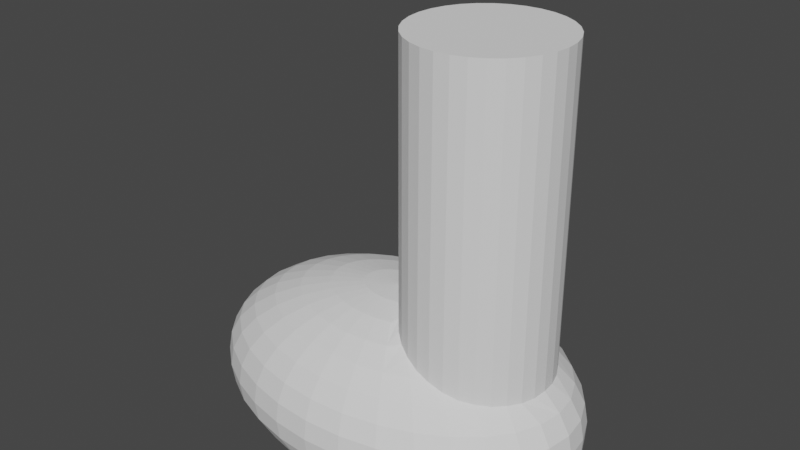 # Source: Legs.blend  (saved by Blender 3.4.6; exported with 4.5.12 LTS)
import bpy
from mathutils import Matrix  # noqa: F401  (used for matrix-valued properties, if any)

bpy.ops.wm.read_factory_settings(use_empty=True)
scene = bpy.context.scene
scene.name = 'Scene'

# ---- collections
col_collection = bpy.data.collections.new('Collection'); scene.collection.children.link(col_collection)

# ---- world
world_world = bpy.data.worlds.new('World'); scene.world = world_world
world_world.use_nodes = True; world_world.node_tree.nodes.clear()
_N = world_world.node_tree.nodes; _L = world_world.node_tree.links
n0 = _N.new('ShaderNodeOutputWorld'); n0.name = 'World Output'; n0.location = (300, 300)
n1 = _N.new('ShaderNodeBackground'); n1.name = 'Background'; n1.location = (10, 300)
n1.inputs[0].default_value = (0.05088, 0.05088, 0.05088, 1.0)
_L.new(n1.outputs[0], n0.inputs[0])
n0.is_active_output = True
world_world.color = (0.05088, 0.05088, 0.05088)
world_world.use_sun_shadow = False
world_world.sun_shadow_jitter_overblur = 0.0

# ---- meshes
me_sphere = bpy.data.meshes.new('Sphere')
me_sphere.from_pydata([(0.468, 0.5332, 2.66), (-2.623e-06, 0.5488, 1.245), (-2.623e-06, 0.8213, 0.9623), (-2.623e-06, 0.9688, 0.5924), (0.5397, 0.523, 2.66), (-2.623e-06, 0.9877, 0.3923), (-2.623e-06, 0.9688, 0.1921), (0.6087, 0.4926, 2.66), (0.05091, 0.8213, 0.002888), (0.6722, 0.4433, 2.66), (0.03787, 0.189, 1.398), (0.07428, 0.3707, 1.34), (0.7279, 0.377, 2.66), (0.1078, 0.5382, 1.245), (0.1373, 0.685, 1.118), (0.7736, 0.2962, 2.66), (0.1614, 0.8055, 0.9623), (0.1793, 0.895, 0.7849), (0.1904, 0.9502, 0.5924), (0.8076, 0.204, 2.66), (0.1941, 0.9688, 0.3923), (0.2049, 0.9502, 0.1921), (0.8285, 0.104, 2.66), (0.2303, 0.895, -0.0003137), (0.2123, 0.8055, 0.002888), (0.8356, 0.0, 2.66), (0.1882, 0.685, -0.0008982), (0.1588, 0.5382, 0.001526), (0.8285, -0.104, 2.66), (0.1252, 0.3707, 0.0006167), (0.08879, 0.189, 1.801e-05), (0.8076, -0.204, 2.66), (0.07428, 0.178, 1.398), (0.7736, -0.2962, 2.66), (0.1457, 0.3492, 1.34), (0.2116, 0.507, 1.245), (0.7279, -0.377, 2.66), (0.2693, 0.6453, 1.118), (0.3166, 0.7588, 0.9623), (0.3518, 0.8431, 0.7849), (0.6722, -0.4433, 2.66), (0.3735, 0.895, 0.5924), (0.6087, -0.4926, 2.66), (0.3808, 0.9126, 0.3923), (0.388, 0.895, 0.1921), (0.5397, -0.523, 2.66), (0.4027, 0.8431, -0.0003137), (0.3675, 0.7588, 0.002888), (0.3202, 0.6453, -0.0008982), (0.468, -0.5332, 2.66), (0.2625, 0.507, 0.001526), (0.3963, -0.523, 2.66), (0.1966, 0.3492, 0.0006167), (0.1252, 0.178, 1.801e-05), (0.3274, -0.4926, 2.66), (0.1078, 0.1602, 1.398), (0.2638, -0.4433, 2.66), (0.3909, 0.5807, 1.118), (0.4596, 0.6829, 0.9623), (0.2081, -0.377, 2.66), (0.5107, 0.7588, 0.7849), (0.1624, -0.2962, 2.66), (0.5422, 0.8055, 0.5924), (0.5528, 0.8213, 0.3923), (0.1284, -0.204, 2.66), (0.5567, 0.8055, 0.1921), (0.5616, 0.7588, -0.0003137), (0.1075, -0.104, 2.66), (0.5106, 0.6829, 0.002888), (0.4418, 0.5807, -0.0008982), (0.358, 0.4563, 0.001526), (0.1005, 0.0, 2.66), (0.2625, 0.3143, 0.0006167), (0.1075, 0.104, 2.66), (0.1588, 0.1602, 1.801e-05), (0.1284, 0.204, 2.66), (0.1624, 0.2962, 2.66), (0.585, 0.5807, 0.9623), (0.65, 0.6453, 0.7849), (0.2081, 0.377, 2.66), (0.6901, 0.685, 0.5924), (0.7036, 0.6984, 0.3923), (0.2638, 0.4433, 2.66), (0.7046, 0.685, 0.1921), (0.701, 0.6453, -0.0003137), (0.3274, 0.4926, 2.66), (0.6359, 0.5807, 0.002888), (0.5484, 0.4939, -0.0008982), (0.3963, 0.523, 2.66), (0.4418, 0.388, 0.001526), (0.3202, 0.2673, 0.0006167), (0.1882, 0.1363, 1.801e-05), (0.6879, 0.4563, 0.9623), (0.7644, 0.507, 0.7849), (0.8114, 0.5382, 0.5924), (0.8273, 0.5488, 0.3923), (0.826, 0.5382, 0.1921), (0.8153, 0.507, -0.0003137), (0.7388, 0.4563, 0.002888), (0.6359, 0.388, -0.0008982), (0.5106, 0.3049, 0.001526), (0.3675, 0.21, 0.0006167), (0.2123, 0.1071, 1.801e-05), (-2.623e-06, -5.728e-08, 1.418), (0.7279, 0.377, 0.9652), (0.8493, 0.3492, 0.7849), (0.9016, 0.3707, 0.5924), (0.9193, 0.378, 0.3923), (0.9162, 0.3707, 0.1921), (0.9002, 0.3492, -0.0003137), (0.8153, 0.3143, 0.002888), (0.701, 0.2673, -0.0008982), (0.5616, 0.21, 0.001526), (0.4027, 0.1447, 0.0006167), (0.2303, 0.07374, 1.801e-05), (0.9016, 0.178, 0.7849), (0.9572, 0.189, 0.5924), (0.9759, 0.1927, 0.3923), (0.9717, 0.189, 0.1921), (0.9525, 0.178, -0.0003137), (0.8624, 0.1602, 0.002888), (0.741, 0.1363, -0.0008982), (0.5931, 0.1071, 0.001526), (0.4244, 0.07374, 0.0006167), (0.2413, 0.03759, 1.801e-05), (0.9193, -1.932e-08, 0.7849), (0.9759, -1.332e-07, 0.5924), (0.995, -2.091e-07, 0.3923), (0.9905, -1.332e-07, 0.1921), (0.9702, -1.932e-08, -0.0003137), (0.8783, -1.332e-07, 0.002888), (0.7545, -5.728e-08, -0.0008982), (0.6037, -9.523e-08, 0.001526), (0.4317, -9.523e-08, 0.0006167), (0.245, -5.728e-08, 1.801e-05), (0.9016, -0.178, 0.7849), (0.9572, -0.189, 0.5924), (0.9759, -0.1927, 0.3923), (0.9717, -0.189, 0.1921), (0.9525, -0.178, -0.0003137), (0.8624, -0.1602, 0.002888), (0.741, -0.1363, -0.0008982), (0.5931, -0.1071, 0.001526), (0.4244, -0.07374, 0.0006167), (0.2413, -0.03759, 1.801e-05), (0.7279, -0.377, 0.9652), (0.8493, -0.3492, 0.7849), (0.9016, -0.3707, 0.5924), (0.9193, -0.378, 0.3923), (0.9162, -0.3707, 0.1921), (0.9002, -0.3492, -0.0003137), (0.8153, -0.3143, 0.002888), (0.701, -0.2673, -0.0008982), (0.5616, -0.21, 0.001526), (0.4027, -0.1447, 0.0006167), (0.2303, -0.07374, 1.801e-05), (0.6879, -0.4563, 0.9623), (0.7644, -0.507, 0.7849), (0.8114, -0.5382, 0.5924), (0.8273, -0.5488, 0.3923), (0.826, -0.5382, 0.1921), (0.8153, -0.507, -0.0003137), (0.7388, -0.4563, 0.002888), (0.6359, -0.388, -0.0008982), (0.5106, -0.3049, 0.001526), (0.3675, -0.21, 0.0006167), (0.2123, -0.1071, 1.801e-05), (0.585, -0.5807, 0.9623), (0.65, -0.6453, 0.7849), (0.6901, -0.685, 0.5924), (0.7036, -0.6984, 0.3923), (0.7046, -0.685, 0.1921), (0.701, -0.6453, -0.0003137), (0.6359, -0.5807, 0.002888), (0.5484, -0.4939, -0.0008982), (0.4418, -0.388, 0.001526), (0.3202, -0.2673, 0.0006167), (0.1882, -0.1363, 1.801e-05), (0.1078, -0.1602, 1.398), (0.3909, -0.5807, 1.118), (0.4596, -0.6829, 0.9623), (0.5107, -0.7588, 0.7849), (0.5422, -0.8055, 0.5924), (0.5528, -0.8213, 0.3923), (0.5567, -0.8055, 0.1921), (0.5616, -0.7588, -0.0003137), (0.5106, -0.6829, 0.002888), (0.4418, -0.5807, -0.0008982), (0.358, -0.4563, 0.001526), (0.2625, -0.3143, 0.0006167), (0.1588, -0.1602, 1.801e-05), (0.07428, -0.178, 1.398), (0.1457, -0.3492, 1.34), (0.2116, -0.507, 1.245), (0.2693, -0.6453, 1.118), (0.3166, -0.7588, 0.9623), (0.3518, -0.8431, 0.7849), (0.3735, -0.895, 0.5924), (0.3808, -0.9126, 0.3923), (0.388, -0.895, 0.1921), (0.4027, -0.8431, -0.0003137), (0.3675, -0.7588, 0.002888), (0.3202, -0.6453, -0.0008982), (0.2625, -0.507, 0.001526), (0.1966, -0.3492, 0.0006167), (0.1252, -0.178, 1.801e-05), (0.03787, -0.189, 1.398), (0.07428, -0.3707, 1.34), (0.1078, -0.5382, 1.245), (0.1373, -0.685, 1.118), (0.1614, -0.8055, 0.9623), (0.1793, -0.895, 0.7849), (0.1904, -0.9502, 0.5924), (0.1941, -0.9688, 0.3923), (0.2049, -0.9502, 0.1921), (0.2303, -0.895, -0.0003137), (0.2123, -0.8055, 0.002888), (0.1882, -0.685, -0.0008982), (0.1588, -0.5382, 0.001526), (0.1252, -0.3707, 0.0006167), (0.08879, -0.189, 1.801e-05), (-2.623e-06, -0.1927, 1.398), (-2.623e-06, -0.378, 1.34), (-2.623e-06, -0.5488, 1.245), (-2.623e-06, -0.6984, 1.118), (-2.623e-06, -0.8213, 0.9623), (-2.623e-06, -0.9126, 0.7849), (-2.623e-06, -0.9688, 0.5924), (-2.861e-06, -0.9877, 0.3923), (-2.623e-06, -0.9688, 0.1921), (0.05091, -0.9126, -0.0003137), (0.05091, -0.8213, 0.002888), (0.05091, -0.6984, -0.0008982), (0.05091, -0.5488, 0.001526), (0.05091, -0.378, 0.0006167), (0.05091, -0.1927, 1.801e-05), (-0.03787, -0.189, 1.398), (-0.07429, -0.3707, 1.34), (-0.1079, -0.5382, 1.245), (-0.1373, -0.685, 1.118), (-0.1614, -0.8055, 0.9623), (-0.1793, -0.895, 0.7849), (-0.1904, -0.9502, 0.5924), (-0.1941, -0.9688, 0.3923), (-0.1904, -0.9502, 0.1921), (-0.1284, -0.895, -0.0003137), (-0.1105, -0.8055, 0.002888), (-0.08635, -0.685, -0.0008982), (-0.05693, -0.5382, 0.001526), (-0.02337, -0.3707, 0.0006167), (0.01304, -0.189, 1.801e-05), (-0.07429, -0.178, 1.398), (-0.1457, -0.3492, 1.34), (-0.2116, -0.507, 1.245), (-0.2693, -0.6453, 1.118), (-0.3166, -0.7588, 0.9623), (-0.3518, -0.8431, 0.7849), (-0.3735, -0.895, 0.5924), (-0.3808, -0.9126, 0.3923), (-0.3735, -0.895, 0.1921), (-0.3009, -0.8431, -0.0003137), (-0.2657, -0.7588, 0.002888), (-0.2183, -0.6453, -0.0008982), (-0.1606, -0.507, 0.001526), (-0.09481, -0.3492, 0.0006167), (-0.02337, -0.178, 1.801e-05), (-0.1079, -0.1602, 1.398), (-0.2116, -0.3143, 1.34), (-0.3071, -0.4563, 1.245), (-0.3909, -0.5807, 1.118), (-0.4597, -0.6829, 0.9623), (-0.5107, -0.7588, 0.7849), (-0.5422, -0.8055, 0.5924), (-0.5528, -0.8213, 0.3923), (-0.5422, -0.8055, 0.1921), (-0.4598, -0.7588, -0.0003137), (-0.4087, -0.6829, 0.002888), (-0.34, -0.5807, -0.0008982), (-0.2562, -0.4563, 0.001526), (-0.1606, -0.3143, 0.0006167), (-0.05693, -0.1602, 1.801e-05), (-0.1373, -0.1363, 1.398), (-0.2693, -0.2673, 1.34), (-0.3909, -0.388, 1.245), (-0.4975, -0.4939, 1.118), (-0.585, -0.5807, 0.9623), (-0.65, -0.6453, 0.7849), (-0.6901, -0.685, 0.5924), (-0.7036, -0.6984, 0.3923), (-0.6901, -0.685, 0.1921), (-0.5991, -0.6453, -0.0003137), (-0.5341, -0.5807, 0.002888), (-0.4466, -0.4939, -0.0008982), (-0.34, -0.388, 0.001526), (-0.2183, -0.2673, 0.0006167), (-0.08635, -0.1363, 1.801e-05), (0.05091, -5.728e-08, 0.001974), (-0.1614, -0.1071, 1.398), (-0.3166, -0.21, 1.34), (-0.4597, -0.3049, 1.245), (-0.585, -0.388, 1.118), (-0.6879, -0.4563, 0.9623), (-0.7644, -0.507, 0.7849), (-0.8115, -0.5382, 0.5924), (-0.8273, -0.5488, 0.3923), (-0.8115, -0.5382, 0.1921), (-0.7135, -0.507, -0.0003137), (-0.637, -0.4563, 0.002888), (-0.5341, -0.388, -0.0008982), (-0.4087, -0.3049, 0.001526), (-0.2657, -0.21, 0.0006167), (-0.1105, -0.1071, 1.801e-05), (-0.1793, -0.07374, 1.398), (-0.3518, -0.1447, 1.34), (-0.5107, -0.21, 1.245), (-0.65, -0.2673, 1.118), (-0.7644, -0.3143, 0.9623), (-0.8493, -0.3492, 0.7849), (-0.9016, -0.3707, 0.5924), (-0.9193, -0.378, 0.3923), (-0.9016, -0.3707, 0.1921), (-0.7984, -0.3492, -0.0003137), (-0.7135, -0.3143, 0.002888), (-0.5991, -0.2673, -0.0008982), (-0.4598, -0.21, 0.001526), (-0.3009, -0.1447, 0.0006167), (-0.1284, -0.07374, 1.801e-05), (-0.1904, -0.03759, 1.398), (-0.3735, -0.07374, 1.34), (-0.5422, -0.1071, 1.245), (-0.6901, -0.1363, 1.118), (-0.8114, -0.1602, 0.9623), (-0.9016, -0.178, 0.7849), (-0.9572, -0.189, 0.5924), (-0.9759, -0.1927, 0.3923), (-0.9572, -0.189, 0.1921), (-0.8507, -0.178, -0.0003137), (-0.7605, -0.1602, 0.002888), (-0.6392, -0.1363, -0.0008982), (-0.4913, -0.1071, 0.001526), (-0.3226, -0.07374, 0.0006167), (-0.1395, -0.03759, 1.801e-05), (-0.1941, -5.728e-08, 1.398), (-0.3808, -1.932e-08, 1.34), (-0.5528, 9.459e-08, 1.245), (-0.7036, -1.932e-08, 1.118), (-0.8273, 9.459e-08, 0.9623), (-0.9193, -5.728e-08, 0.7849), (-0.9759, 2.085e-07, 0.5924), (-0.995, 3.983e-07, 0.3923), (-0.9759, 2.085e-07, 0.1921), (-0.8684, -5.728e-08, -0.0003137), (-0.7764, 9.459e-08, 0.002888), (-0.6527, -1.932e-08, -0.0008982), (-0.5019, 9.459e-08, 0.001526), (-0.3299, -1.932e-08, 0.0006167), (-0.1432, -5.728e-08, 1.801e-05), (-0.1904, 0.03759, 1.398), (-0.3735, 0.07374, 1.34), (-0.5422, 0.1071, 1.245), (-0.6901, 0.1363, 1.118), (-0.8114, 0.1602, 0.9623), (-0.9016, 0.178, 0.7849), (-0.9572, 0.189, 0.5924), (-0.9759, 0.1927, 0.3923), (-0.9572, 0.189, 0.1921), (-0.8507, 0.178, -0.0003137), (-0.7605, 0.1602, 0.002888), (-0.6392, 0.1363, -0.0008982), (-0.4913, 0.1071, 0.001526), (-0.3226, 0.07374, 0.0006167), (-0.1395, 0.03759, 1.801e-05), (-0.1793, 0.07374, 1.398), (-0.3518, 0.1447, 1.34), (-0.5107, 0.21, 1.245), (-0.65, 0.2673, 1.118), (-0.7644, 0.3143, 0.9623), (-0.8493, 0.3492, 0.7849), (-0.9016, 0.3707, 0.5924), (-0.9193, 0.378, 0.3923), (-0.9016, 0.3707, 0.1921), (-0.7984, 0.3492, -0.0003137), (-0.7135, 0.3143, 0.002888), (-0.5991, 0.2673, -0.0008982), (-0.4598, 0.21, 0.001526), (-0.3009, 0.1447, 0.0006167), (-0.1284, 0.07374, 1.801e-05), (-0.1614, 0.1071, 1.398), (-0.3166, 0.21, 1.34), (-0.4597, 0.3049, 1.245), (-0.585, 0.388, 1.118), (-0.6879, 0.4563, 0.9623), (-0.7644, 0.507, 0.7849), (-0.8114, 0.5382, 0.5924), (-0.8273, 0.5488, 0.3923), (-0.8114, 0.5382, 0.1921), (-0.7135, 0.507, -0.0003137), (-0.637, 0.4563, 0.002888), (-0.5341, 0.388, -0.0008982), (-0.4087, 0.3049, 0.001526), (-0.2657, 0.21, 0.0006167), (-0.1105, 0.1071, 1.801e-05), (-0.1373, 0.1363, 1.398), (-0.2693, 0.2673, 1.34), (-0.3909, 0.388, 1.245), (-0.4975, 0.4939, 1.118), (-0.585, 0.5807, 0.9623), (-0.65, 0.6453, 0.7849), (-0.6901, 0.685, 0.5924), (-0.7036, 0.6984, 0.3923), (-0.6901, 0.685, 0.1921), (-0.5991, 0.6453, -0.0003137), (-0.5341, 0.5807, 0.002888), (-0.4466, 0.4939, -0.0008982), (-0.34, 0.388, 0.001526), (-0.2183, 0.2673, 0.0006167), (-0.08635, 0.1363, 1.801e-05), (-0.1079, 0.1602, 1.398), (-0.2116, 0.3143, 1.34), (-0.3071, 0.4563, 1.245), (-0.3909, 0.5807, 1.118), (-0.4597, 0.6829, 0.9623), (-0.5107, 0.7588, 0.7849), (-0.5422, 0.8055, 0.5924), (-0.5528, 0.8213, 0.3923), (-0.5422, 0.8055, 0.1921), (-0.4598, 0.7588, -0.0003137), (-0.4087, 0.6829, 0.002888), (-0.34, 0.5807, -0.0008982), (-0.2562, 0.4563, 0.001526), (-0.1606, 0.3143, 0.0006167), (-0.05693, 0.1602, 1.801e-05), (-0.07429, 0.178, 1.398), (-0.1457, 0.3492, 1.34), (-0.2116, 0.507, 1.245), (-0.2693, 0.6453, 1.118), (-0.3166, 0.7588, 0.9623), (-0.3518, 0.8431, 0.7849), (-0.3735, 0.895, 0.5924), (-0.3808, 0.9126, 0.3923), (-0.3735, 0.895, 0.1921), (-0.3009, 0.8431, -0.0003137), (-0.2657, 0.7588, 0.002888), (-0.2183, 0.6453, -0.0008982), (-0.1606, 0.507, 0.001526), (-0.09481, 0.3492, 0.0006167), (-0.02337, 0.178, 1.801e-05), (-0.03787, 0.189, 1.398), (-0.07429, 0.3707, 1.34), (-0.1079, 0.5382, 1.245), (-0.1373, 0.685, 1.118), (-0.1614, 0.8055, 0.9623), (-0.1793, 0.895, 0.7849), (-0.1904, 0.9502, 0.5924), (-0.1941, 0.9688, 0.3923), (-0.1904, 0.9502, 0.1921), (-0.1284, 0.895, -0.0003137), (-0.1105, 0.8055, 0.002888), (-0.08635, 0.685, -0.0008982), (-0.05693, 0.5382, 0.001526), (-0.02337, 0.3707, 0.0006167), (0.01304, 0.189, 1.801e-05), (-2.623e-06, 0.1927, 1.398), (-2.623e-06, 0.378, 1.34), (-2.384e-06, 0.6984, 1.118), (-2.623e-06, 0.9126, 0.7849), (0.05091, 0.9126, -0.0003137), (0.05091, 0.6984, -0.0008982), (0.05091, 0.5488, 0.001526), (0.05091, 0.378, 0.0006167), (0.05091, 0.1927, 1.801e-05), (0.1284, 0.204, 1.383), (0.1624, 0.2962, 1.352), (0.2081, 0.377, 1.31), (0.2638, 0.4433, 1.263), (0.3334, 0.4952, 1.205), (0.1075, 0.104, 1.403), (0.468, 0.5332, 1.103), (0.3963, 0.523, 1.153), (0.5397, 0.523, 1.053), (0.6722, 0.4433, 0.9875), (0.6087, 0.4926, 1.01), (0.1005, -5.728e-08, 1.408), (0.8076, 0.204, 0.9445), (0.7736, 0.2962, 0.9553), (0.1005, 0.0, 1.408), (0.8285, 0.104, 0.9401), (0.8356, 0.0, 0.9464), (0.8356, -1.23e-07, 0.9464), (0.8285, -0.104, 0.9401), (0.8076, -0.204, 0.9445), (0.7736, -0.2962, 0.9553), (0.6722, -0.4433, 0.9875), (0.1075, -0.104, 1.403), (0.5397, -0.523, 1.053), (0.6087, -0.4926, 1.01), (0.468, -0.5332, 1.103), (0.1284, -0.204, 1.383), (0.3274, -0.4926, 1.21), (0.3963, -0.523, 1.153), (0.1624, -0.2962, 1.352), (0.2081, -0.377, 1.31), (0.2638, -0.4433, 1.263), (0.468, 0.5332, 4.089), (0.5397, 0.523, 4.089), (0.1284, -0.204, 4.089), (0.1075, -0.104, 4.089), (0.3963, 0.523, 4.089), (0.3274, -0.4926, 4.089), (0.2638, -0.4433, 4.089), (0.7736, -0.2962, 4.089), (0.7279, -0.377, 4.089), (0.468, -0.5332, 4.089), (0.3963, -0.523, 4.089), (0.2638, 0.4433, 4.089), (0.3274, 0.4926, 4.089), (0.8076, 0.204, 4.089), (0.8285, 0.104, 4.089), (0.1005, 0.0, 4.089), (0.6087, 0.4926, 4.089), (0.6722, -0.4433, 4.089), (0.6722, 0.4433, 4.089), (0.1075, 0.104, 4.089), (0.2081, -0.377, 4.089), (0.7279, 0.377, 4.089), (0.8356, 0.0, 4.089), (0.8285, -0.104, 4.089), (0.1284, 0.204, 4.089), (0.6087, -0.4926, 4.089), (0.5397, -0.523, 4.089), (0.1624, -0.2962, 4.089), (0.1624, 0.2962, 4.089), (0.8076, -0.204, 4.089), (0.2081, 0.377, 4.089), (0.7736, 0.2962, 4.089)], [], [(469, 468, 27, 29), (3, 465, 17, 18), (470, 469, 29, 30), (5, 3, 18, 20), (462, 103, 10), (296, 470, 30), (6, 5, 20, 21), (463, 462, 10, 11), (466, 6, 21, 23), (1, 463, 11, 13), (8, 466, 23, 24), (464, 1, 13, 14), (467, 8, 24, 26), (2, 464, 14, 16), (468, 467, 26, 27), (465, 2, 16, 17), (16, 14, 37, 38), (27, 26, 48, 50), (17, 16, 38, 39), (29, 27, 50, 52), (18, 17, 39, 41), (30, 29, 52, 53), (20, 18, 41, 43), (10, 103, 32), (296, 30, 53), (21, 20, 43, 44), (11, 10, 32, 34), (23, 21, 44, 46), (13, 11, 34, 35), (24, 23, 46, 47), (14, 13, 35, 37), (26, 24, 47, 48), (44, 43, 63, 65), (472, 34, 32, 471), (46, 44, 65, 66), (474, 35, 473), (47, 46, 66, 68), (475, 37, 35, 474), (48, 47, 68, 69), (38, 37, 57, 58), (50, 48, 69, 70), (39, 38, 58, 60), (52, 50, 70, 72), (41, 39, 60, 62), (53, 52, 72, 74), (43, 41, 62, 63), (32, 103, 55), (296, 53, 74), (70, 69, 87, 89), (60, 58, 77, 78), (72, 70, 89, 90), (62, 60, 78, 80), (74, 72, 90, 91), (63, 62, 80, 81), (476, 55, 103), (296, 74, 91), (65, 63, 81, 83), (55, 476, 471), (66, 65, 83, 84), (68, 66, 84, 86), (477, 57, 475, 478), (69, 68, 86, 87), (479, 77, 58, 477), (84, 83, 96, 97), (86, 84, 97, 98), (87, 86, 98, 99), (480, 92, 77, 481), (89, 87, 99, 100), (78, 77, 92, 93), (90, 89, 100, 101), (80, 78, 93, 94), (91, 90, 101, 102), (81, 80, 94, 95), (491, 146, 135, 490), (296, 91, 102), (83, 81, 95, 96), (101, 100, 112, 113), (94, 93, 105, 106), (102, 101, 113, 114), (95, 94, 106, 107), (103, 482, 476), (296, 102, 114), (96, 95, 107, 108), (97, 96, 108, 109), (98, 97, 109, 110), (99, 98, 110, 111), (501, 193, 502), (100, 99, 111, 112), (93, 92, 104, 105), (110, 109, 119, 120), (111, 110, 120, 121), (497, 191, 192, 500), (112, 111, 121, 122), (115, 105, 484, 483), (113, 112, 122, 123), (106, 105, 115, 116), (114, 113, 123, 124), (107, 106, 116, 117), (495, 167, 156, 492), (296, 114, 124), (108, 107, 117, 118), (109, 108, 118, 119), (116, 115, 125, 126), (124, 123, 133, 134), (117, 116, 126, 127), (486, 125, 115, 483), (296, 124, 134), (118, 117, 127, 128), (119, 118, 128, 129), (120, 119, 129, 130), (121, 120, 130, 131), (122, 121, 131, 132), (488, 125, 486, 487), (123, 122, 132, 133), (130, 129, 139, 140), (131, 130, 140, 141), (132, 131, 141, 142), (490, 135, 125, 489), (133, 132, 142, 143), (126, 125, 135, 136), (134, 133, 143, 144), (127, 126, 136, 137), (498, 194, 179), (296, 134, 144), (128, 127, 137, 138), (129, 128, 138, 139), (144, 143, 154, 155), (137, 136, 147, 148), (104, 92, 480), (296, 144, 155), (138, 137, 148, 149), (139, 138, 149, 150), (140, 139, 150, 151), (141, 140, 151, 152), (142, 141, 152, 153), (145, 146, 491), (143, 142, 153, 154), (136, 135, 146, 147), (152, 151, 162, 163), (492, 156, 145), (153, 152, 163, 164), (146, 145, 156, 157), (154, 153, 164, 165), (147, 146, 157, 158), (155, 154, 165, 166), (148, 147, 158, 159), (482, 103, 493), (296, 155, 166), (149, 148, 159, 160), (150, 149, 160, 161), (151, 150, 161, 162), (159, 158, 169, 170), (484, 105, 104), (296, 166, 177), (160, 159, 170, 171), (161, 160, 171, 172), (162, 161, 172, 173), (163, 162, 173, 174), (494, 167, 495), (164, 163, 174, 175), (157, 156, 167, 168), (165, 164, 175, 176), (158, 157, 168, 169), (166, 165, 176, 177), (174, 173, 186, 187), (496, 180, 167, 494), (175, 174, 187, 188), (168, 167, 180, 181), (176, 175, 188, 189), (169, 168, 181, 182), (177, 176, 189, 190), (170, 169, 182, 183), (103, 178, 493), (296, 177, 190), (171, 170, 183, 184), (493, 178, 497), (172, 171, 184, 185), (173, 172, 185, 186), (498, 179, 496, 499), (296, 190, 205), (184, 183, 198, 199), (178, 191, 497), (185, 184, 199, 200), (500, 192, 193, 501), (186, 185, 200, 201), (502, 193, 194, 498), (187, 186, 201, 202), (180, 179, 194, 195), (188, 187, 202, 203), (181, 180, 195, 196), (189, 188, 203, 204), (182, 181, 196, 197), (190, 189, 204, 205), (183, 182, 197, 198), (103, 191, 178), (203, 202, 217, 218), (196, 195, 210, 211), (204, 203, 218, 219), (197, 196, 211, 212), (205, 204, 219, 220), (198, 197, 212, 213), (191, 103, 206), (296, 205, 220), (199, 198, 213, 214), (192, 191, 206, 207), (200, 199, 214, 215), (193, 192, 207, 208), (201, 200, 215, 216), (194, 193, 208, 209), (202, 201, 216, 217), (195, 194, 209, 210), (207, 206, 221, 222), (215, 214, 229, 230), (208, 207, 222, 223), (216, 215, 230, 231), (209, 208, 223, 224), (217, 216, 231, 232), (210, 209, 224, 225), (218, 217, 232, 233), (211, 210, 225, 226), (219, 218, 233, 234), (212, 211, 226, 227), (220, 219, 234, 235), (213, 212, 227, 228), (206, 103, 221), (296, 220, 235), (214, 213, 228, 229), (226, 225, 240, 241), (234, 233, 248, 249), (227, 226, 241, 242), (235, 234, 249, 250), (228, 227, 242, 243), (221, 103, 236), (296, 235, 250), (229, 228, 243, 244), (222, 221, 236, 237), (230, 229, 244, 245), (223, 222, 237, 238), (231, 230, 245, 246), (224, 223, 238, 239), (232, 231, 246, 247), (225, 224, 239, 240), (233, 232, 247, 248), (245, 244, 259, 260), (238, 237, 252, 253), (246, 245, 260, 261), (239, 238, 253, 254), (247, 246, 261, 262), (240, 239, 254, 255), (248, 247, 262, 263), (241, 240, 255, 256), (249, 248, 263, 264), (242, 241, 256, 257), (250, 249, 264, 265), (243, 242, 257, 258), (236, 103, 251), (296, 250, 265), (244, 243, 258, 259), (237, 236, 251, 252), (264, 263, 278, 279), (257, 256, 271, 272), (265, 264, 279, 280), (258, 257, 272, 273), (251, 103, 266), (296, 265, 280), (259, 258, 273, 274), (252, 251, 266, 267), (260, 259, 274, 275), (253, 252, 267, 268), (261, 260, 275, 276), (254, 253, 268, 269), (262, 261, 276, 277), (255, 254, 269, 270), (263, 262, 277, 278), (256, 255, 270, 271), (268, 267, 282, 283), (276, 275, 290, 291), (269, 268, 283, 284), (277, 276, 291, 292), (270, 269, 284, 285), (278, 277, 292, 293), (271, 270, 285, 286), (279, 278, 293, 294), (272, 271, 286, 287), (280, 279, 294, 295), (273, 272, 287, 288), (266, 103, 281), (296, 280, 295), (274, 273, 288, 289), (267, 266, 281, 282), (275, 274, 289, 290), (286, 285, 301, 302), (294, 293, 309, 310), (287, 286, 302, 303), (295, 294, 310, 311), (288, 287, 303, 304), (281, 103, 297), (296, 295, 311), (289, 288, 304, 305), (282, 281, 297, 298), (290, 289, 305, 306), (283, 282, 298, 299), (291, 290, 306, 307), (284, 283, 299, 300), (292, 291, 307, 308), (285, 284, 300, 301), (293, 292, 308, 309), (306, 305, 320, 321), (299, 298, 313, 314), (307, 306, 321, 322), (300, 299, 314, 315), (308, 307, 322, 323), (301, 300, 315, 316), (309, 308, 323, 324), (302, 301, 316, 317), (310, 309, 324, 325), (303, 302, 317, 318), (311, 310, 325, 326), (304, 303, 318, 319), (297, 103, 312), (296, 311, 326), (305, 304, 319, 320), (298, 297, 312, 313), (325, 324, 339, 340), (318, 317, 332, 333), (326, 325, 340, 341), (319, 318, 333, 334), (312, 103, 327), (296, 326, 341), (320, 319, 334, 335), (313, 312, 327, 328), (321, 320, 335, 336), (314, 313, 328, 329), (322, 321, 336, 337), (315, 314, 329, 330), (323, 322, 337, 338), (316, 315, 330, 331), (324, 323, 338, 339), (317, 316, 331, 332), (329, 328, 343, 344), (337, 336, 351, 352), (330, 329, 344, 345), (338, 337, 352, 353), (331, 330, 345, 346), (339, 338, 353, 354), (332, 331, 346, 347), (340, 339, 354, 355), (333, 332, 347, 348), (341, 340, 355, 356), (334, 333, 348, 349), (327, 103, 342), (296, 341, 356), (335, 334, 349, 350), (328, 327, 342, 343), (336, 335, 350, 351), (348, 347, 362, 363), (356, 355, 370, 371), (349, 348, 363, 364), (342, 103, 357), (296, 356, 371), (350, 349, 364, 365), (343, 342, 357, 358), (351, 350, 365, 366), (344, 343, 358, 359), (352, 351, 366, 367), (345, 344, 359, 360), (353, 352, 367, 368), (346, 345, 360, 361), (354, 353, 368, 369), (347, 346, 361, 362), (355, 354, 369, 370), (367, 366, 381, 382), (360, 359, 374, 375), (368, 367, 382, 383), (361, 360, 375, 376), (369, 368, 383, 384), (362, 361, 376, 377), (370, 369, 384, 385), (363, 362, 377, 378), (371, 370, 385, 386), (364, 363, 378, 379), (357, 103, 372), (296, 371, 386), (365, 364, 379, 380), (358, 357, 372, 373), (366, 365, 380, 381), (359, 358, 373, 374), (386, 385, 400, 401), (379, 378, 393, 394), (372, 103, 387), (296, 386, 401), (380, 379, 394, 395), (373, 372, 387, 388), (381, 380, 395, 396), (374, 373, 388, 389), (382, 381, 396, 397), (375, 374, 389, 390), (383, 382, 397, 398), (376, 375, 390, 391), (384, 383, 398, 399), (377, 376, 391, 392), (385, 384, 399, 400), (378, 377, 392, 393), (398, 397, 412, 413), (391, 390, 405, 406), (399, 398, 413, 414), (392, 391, 406, 407), (400, 399, 414, 415), (393, 392, 407, 408), (401, 400, 415, 416), (394, 393, 408, 409), (387, 103, 402), (296, 401, 416), (395, 394, 409, 410), (388, 387, 402, 403), (396, 395, 410, 411), (389, 388, 403, 404), (397, 396, 411, 412), (390, 389, 404, 405), (402, 103, 417), (296, 416, 431), (410, 409, 424, 425), (403, 402, 417, 418), (411, 410, 425, 426), (404, 403, 418, 419), (412, 411, 426, 427), (405, 404, 419, 420), (413, 412, 427, 428), (406, 405, 420, 421), (414, 413, 428, 429), (407, 406, 421, 422), (415, 414, 429, 430), (408, 407, 422, 423), (416, 415, 430, 431), (409, 408, 423, 424), (421, 420, 435, 436), (429, 428, 443, 444), (422, 421, 436, 437), (430, 429, 444, 445), (423, 422, 437, 438), (431, 430, 445, 446), (424, 423, 438, 439), (417, 103, 432), (296, 431, 446), (425, 424, 439, 440), (418, 417, 432, 433), (426, 425, 440, 441), (419, 418, 433, 434), (427, 426, 441, 442), (420, 419, 434, 435), (428, 427, 442, 443), (440, 439, 454, 455), (433, 432, 447, 448), (441, 440, 455, 456), (434, 433, 448, 449), (442, 441, 456, 457), (435, 434, 449, 450), (443, 442, 457, 458), (436, 435, 450, 451), (444, 443, 458, 459), (437, 436, 451, 452), (445, 444, 459, 460), (438, 437, 452, 453), (446, 445, 460, 461), (439, 438, 453, 454), (432, 103, 447), (296, 446, 461), (459, 458, 467, 468), (452, 451, 2, 465), (460, 459, 468, 469), (453, 452, 465, 3), (461, 460, 469, 470), (454, 453, 3, 5), (447, 103, 462), (296, 461, 470), (455, 454, 5, 6), (448, 447, 462, 463), (456, 455, 6, 466), (449, 448, 463, 1), (457, 456, 466, 8), (450, 449, 1, 464), (458, 457, 8, 467), (451, 450, 464, 2), (477, 0, 4, 479), (479, 4, 7, 481), (481, 7, 9, 480), (9, 12, 104, 480), (12, 15, 484, 104), (15, 19, 483, 484), (19, 22, 486, 483), (22, 25, 487, 486), (488, 487, 25, 28, 489), (28, 31, 490, 489), (31, 33, 491, 490), (145, 491, 33, 36), (36, 40, 492, 145), (492, 40, 42, 495), (42, 45, 494, 495), (45, 49, 496, 494), (49, 51, 499, 496), (51, 54, 498, 499), (54, 56, 502, 498), (502, 56, 59, 501), (501, 59, 61, 500), (500, 61, 64, 497), (497, 64, 67, 493), (493, 67, 71, 485, 482), (485, 71, 73, 476, 482), (476, 73, 75, 471), (471, 75, 76, 472), (472, 76, 79, 473), (473, 79, 82, 474), (474, 82, 85, 475), (475, 85, 88, 478), (478, 88, 0, 477), (67, 64, 505, 506), (529, 528, 520, 511, 510, 532, 526, 525, 517, 516, 534, 524, 521, 519, 504, 503, 507, 515, 514, 533, 531, 527, 522, 518, 506, 505, 530, 523, 509, 508, 513, 512), (76, 75, 527, 531), (59, 56, 509, 523), (42, 40, 520, 528), (12, 9, 521, 524), (88, 85, 515, 507), (71, 67, 506, 518), (36, 33, 510, 511), (19, 15, 534, 516), (75, 73, 522, 527), (79, 76, 531, 533), (28, 25, 525, 526), (0, 88, 507, 503), (9, 7, 519, 521), (22, 19, 516, 517), (73, 71, 518, 522), (82, 79, 533, 514), (49, 45, 529, 512), (33, 31, 532, 510), (56, 54, 508, 509), (31, 28, 526, 532), (85, 82, 514, 515), (51, 49, 512, 513), (25, 22, 517, 525), (7, 4, 504, 519), (61, 59, 523, 530), (45, 42, 528, 529), (40, 36, 511, 520), (64, 61, 530, 505), (4, 0, 503, 504), (15, 12, 524, 534), (54, 51, 513, 508), (481, 77, 479), (477, 58, 57), (471, 32, 55), (473, 35, 34, 472), (37, 475, 57), (489, 125, 488), (180, 496, 179)])
me_sphere.polygons.foreach_set('material_index', [0, 0, 0, 0, 0, 0, 0, 0, 0, 0, 0, 0, 0, 0, 0, 0, 0, 0, 0, 0, 0, 0, 0, 0, 0, 0, 0, 0, 0, 0, 0, 0, 0, 0, 0, 0, 0, 0, 0, 0, 0, 0, 0, 0, 0, 0, 0, 0, 0, 0, 0, 0, 0, 0, 0, 0, 0, 0, 0, 0, 0, 0, 0, 0, 0, 0, 0, 0, 0, 0, 0, 0, 0, 0, 0, 0, 0, 0, 0, 0, 0, 0, 0, 0, 0, 0, 0, 0, 0, 0, 0, 0, 0, 0, 0, 0, 0, 0, 0, 0, 0, 0, 0, 0, 0, 0, 0, 0, 0, 0, 0, 0, 0, 0, 0, 0, 0, 0, 0, 0, 0, 0, 0, 0, 0, 0, 0, 0, 0, 0, 0, 0, 0, 0, 0, 0, 0, 0, 0, 0, 0, 0, 0, 0, 0, 0, 0, 0, 0, 0, 0, 0, 0, 0, 0, 0, 0, 0, 0, 0, 0, 0, 0, 0, 0, 0, 0, 0, 0, 0, 0, 0, 0, 0, 0, 0, 0, 0, 0, 0, 0, 0, 0, 0, 0, 0, 0, 0, 0, 0, 0, 0, 0, 0, 0, 0, 0, 0, 0, 0, 0, 0, 0, 0, 0, 0, 0, 0, 0, 0, 0, 0, 0, 0, 0, 0, 0, 0, 0, 0, 0, 0, 0, 0, 0, 0, 0, 0, 0, 0, 0, 0, 0, 0, 0, 0, 0, 0, 0, 0, 0, 0, 0, 0, 0, 0, 0, 0, 0, 0, 0, 0, 0, 0, 0, 0, 0, 0, 0, 0, 0, 0, 0, 0, 0, 0, 0, 0, 0, 0, 0, 0, 0, 0, 0, 0, 0, 0, 0, 0, 0, 0, 0, 0, 0, 0, 0, 0, 0, 0, 0, 0, 0, 0, 0, 0, 0, 0, 0, 0, 0, 0, 0, 0, 0, 0, 0, 0, 0, 0, 0, 0, 0, 0, 0, 0, 0, 0, 0, 0, 0, 0, 0, 0, 0, 0, 0, 0, 0, 0, 0, 0, 0, 0, 0, 0, 0, 0, 0, 0, 0, 0, 0, 0, 0, 0, 0, 0, 0, 0, 0, 0, 0, 0, 0, 0, 0, 0, 0, 0, 0, 0, 0, 0, 0, 0, 0, 0, 0, 0, 0, 0, 0, 0, 0, 0, 0, 0, 0, 0, 0, 0, 0, 0, 0, 0, 0, 0, 0, 0, 0, 0, 0, 0, 0, 0, 0, 0, 0, 0, 0, 0, 0, 0, 0, 0, 0, 0, 0, 0, 0, 0, 0, 0, 0, 0, 0, 0, 0, 0, 0, 0, 0, 0, 0, 0, 0, 0, 0, 0, 0, 0, 0, 0, 0, 0, 0, 0, 0, 0, 0, 0, 0, 0, 0, 0, 0, 0, 0, 0, 0, 0, 0, 0, 0, 0, 0, 0, 0, 0, 0, 0, 0, 0, 0, 0, 0, 0, 0, 0, 0, 0, 0, 0, 0, 0, 0, 0, 0, 0, 0, 0, 0, 568, 568, 568, 568, 568, 568, 568, 568, 568, 568, 568, 568, 568, 568, 568, 568, 568, 568, 568, 568, 568, 568, 568, 568, 568, 568, 568, 568, 568, 568, 568, 568, 568, 568, 568, 568, 568, 568, 568, 568, 568, 568, 568, 568, 568, 568, 568, 568, 568, 568, 568, 568, 568, 568, 568, 568, 568, 568, 568, 568, 568, 568, 568, 568, 568, 0, 0, 0, 0, 0, 0, 0])
_uv = me_sphere.uv_layers.new(name='UVMap')
_uv.uv.foreach_set('vector', [0.75, 0.125, 0.75, 0.1875, 0.7188, 0.1875, 0.7188, 0.125, 0.75, 0.5625, 0.75, 0.625, 0.7188, 0.625, 0.7188, 0.5625, 0.75, 0.0625, 0.75, 0.125, 0.7188, 0.125, 0.7188, 0.0625, 0.75, 0.5, 0.75, 0.5625, 0.7188, 0.5625, 0.7188, 0.5, 0.75, 0.9375, 0.7344, 1.0, 0.7188, 0.9375, 0.7344, 0.0, 0.75, 0.0625, 0.7188, 0.0625, 0.75, 0.4375, 0.75, 0.5, 0.7188, 0.5, 0.7188, 0.4375, 0.75, 0.875, 0.75, 0.9375, 0.7188, 0.9375, 0.7188, 0.875, 0.75, 0.375, 0.75, 0.4375, 0.7188, 0.4375, 0.7188, 0.375, 0.75, 0.8125, 0.75, 0.875, 0.7188, 0.875, 0.7188, 0.8125, 0.75, 0.3125, 0.75, 0.375, 0.7188, 0.375, 0.7188, 0.3125, 0.75, 0.75, 0.75, 0.8125, 0.7188, 0.8125, 0.7188, 0.75, 0.75, 0.25, 0.75, 0.3125, 0.7188, 0.3125, 0.7188, 0.25, 0.75, 0.6875, 0.75, 0.75, 0.7188, 0.75, 0.7188, 0.6875, 0.75, 0.1875, 0.75, 0.25, 0.7188, 0.25, 0.7188, 0.1875, 0.75, 0.625, 0.75, 0.6875, 0.7188, 0.6875, 0.7188, 0.625, 0.7188, 0.6875, 0.7188, 0.75, 0.6875, 0.75, 0.6875, 0.6875, 0.7188, 0.1875, 0.7188, 0.25, 0.6875, 0.25, 0.6875, 0.1875, 0.7188, 0.625, 0.7188, 0.6875, 0.6875, 0.6875, 0.6875, 0.625, 0.7188, 0.125, 0.7188, 0.1875, 0.6875, 0.1875, 0.6875, 0.125, 0.7188, 0.5625, 0.7188, 0.625, 0.6875, 0.625, 0.6875, 0.5625, 0.7188, 0.0625, 0.7188, 0.125, 0.6875, 0.125, 0.6875, 0.0625, 0.7188, 0.5, 0.7188, 0.5625, 0.6875, 0.5625, 0.6875, 0.5, 0.7188, 0.9375, 0.7031, 1.0, 0.6875, 0.9375, 0.7031, 0.0, 0.7188, 0.0625, 0.6875, 0.0625, 0.7188, 0.4375, 0.7188, 0.5, 0.6875, 0.5, 0.6875, 0.4375, 0.7188, 0.875, 0.7188, 0.9375, 0.6875, 0.9375, 0.6875, 0.875, 0.7188, 0.375, 0.7188, 0.4375, 0.6875, 0.4375, 0.6875, 0.375, 0.7188, 0.8125, 0.7188, 0.875, 0.6875, 0.875, 0.6875, 0.8125, 0.7188, 0.3125, 0.7188, 0.375, 0.6875, 0.375, 0.6875, 0.3125, 0.7188, 0.75, 0.7188, 0.8125, 0.6875, 0.8125, 0.6875, 0.75, 0.7188, 0.25, 0.7188, 0.3125, 0.6875, 0.3125, 0.6875, 0.25, 0.6875, 0.4375, 0.6875, 0.5, 0.6562, 0.5, 0.6562, 0.4375, 0.6705, 0.875, 0.6875, 0.875, 0.6875, 0.9375, 0.6611, 0.9211, 0.6875, 0.375, 0.6875, 0.4375, 0.6562, 0.4375, 0.6562, 0.375, 0.6614, 0.8125, 0.6875, 0.8125, 0.6702, 0.8552, 0.6875, 0.3125, 0.6875, 0.375, 0.6562, 0.375, 0.6562, 0.3125, 0.6562, 0.7929, 0.6875, 0.75, 0.6875, 0.8125, 0.6614, 0.8125, 0.6875, 0.25, 0.6875, 0.3125, 0.6562, 0.3125, 0.6562, 0.25, 0.6875, 0.6875, 0.6875, 0.75, 0.6562, 0.75, 0.6562, 0.6875, 0.6875, 0.1875, 0.6875, 0.25, 0.6562, 0.25, 0.6562, 0.1875, 0.6875, 0.625, 0.6875, 0.6875, 0.6562, 0.6875, 0.6562, 0.625, 0.6875, 0.125, 0.6875, 0.1875, 0.6562, 0.1875, 0.6562, 0.125, 0.6875, 0.5625, 0.6875, 0.625, 0.6562, 0.625, 0.6562, 0.5625, 0.6875, 0.0625, 0.6875, 0.125, 0.6562, 0.125, 0.6562, 0.0625, 0.6875, 0.5, 0.6875, 0.5625, 0.6562, 0.5625, 0.6562, 0.5, 0.6875, 0.9375, 0.6719, 1.0, 0.6562, 0.9375, 0.6719, 0.0, 0.6875, 0.0625, 0.6562, 0.0625, 0.6562, 0.1875, 0.6562, 0.25, 0.625, 0.25, 0.625, 0.1875, 0.6562, 0.625, 0.6562, 0.6875, 0.625, 0.6875, 0.625, 0.625, 0.6562, 0.125, 0.6562, 0.1875, 0.625, 0.1875, 0.625, 0.125, 0.6562, 0.5625, 0.6562, 0.625, 0.625, 0.625, 0.625, 0.5625, 0.6562, 0.0625, 0.6562, 0.125, 0.625, 0.125, 0.625, 0.0625, 0.6562, 0.5, 0.6562, 0.5625, 0.625, 0.5625, 0.625, 0.5, 0.6459, 0.9375, 0.6562, 0.9375, 0.6406, 1.0, 0.6406, 0.0, 0.6562, 0.0625, 0.625, 0.0625, 0.6562, 0.4375, 0.6562, 0.5, 0.625, 0.5, 0.625, 0.4375, 0.6562, 0.9375, 0.6459, 0.9375, 0.6562, 0.9275, 0.6562, 0.375, 0.6562, 0.4375, 0.625, 0.4375, 0.625, 0.375, 0.6562, 0.3125, 0.6562, 0.375, 0.625, 0.375, 0.625, 0.3125, 0.6383, 0.75, 0.6562, 0.75, 0.6562, 0.7929, 0.6473, 0.7673, 0.6562, 0.25, 0.6562, 0.3125, 0.625, 0.3125, 0.625, 0.25, 0.625, 0.7279, 0.625, 0.6875, 0.6562, 0.6875, 0.6359, 0.744, 0.625, 0.375, 0.625, 0.4375, 0.5938, 0.4375, 0.5938, 0.375, 0.625, 0.3125, 0.625, 0.375, 0.5938, 0.375, 0.5938, 0.3125, 0.625, 0.25, 0.625, 0.3125, 0.5938, 0.3125, 0.5938, 0.25, 0.5938, 0.6981, 0.5938, 0.6875, 0.625, 0.6875, 0.6089, 0.7068, 0.625, 0.1875, 0.625, 0.25, 0.5938, 0.25, 0.5938, 0.1875, 0.625, 0.625, 0.625, 0.6875, 0.5938, 0.6875, 0.5938, 0.625, 0.625, 0.125, 0.625, 0.1875, 0.5938, 0.1875, 0.5938, 0.125, 0.625, 0.5625, 0.625, 0.625, 0.5938, 0.625, 0.5938, 0.5625, 0.625, 0.0625, 0.625, 0.125, 0.5938, 0.125, 0.5938, 0.0625, 0.625, 0.5, 0.625, 0.5625, 0.5938, 0.5625, 0.5938, 0.5, 0.4414, 0.685, 0.4375, 0.625, 0.4688, 0.625, 0.4603, 0.6813, 0.6094, 0.0, 0.625, 0.0625, 0.5938, 0.0625, 0.625, 0.4375, 0.625, 0.5, 0.5938, 0.5, 0.5938, 0.4375, 0.5938, 0.125, 0.5938, 0.1875, 0.5625, 0.1875, 0.5625, 0.125, 0.5938, 0.5625, 0.5938, 0.625, 0.5625, 0.625, 0.5625, 0.5625, 0.5938, 0.0625, 0.5938, 0.125, 0.5625, 0.125, 0.5625, 0.0625, 0.5938, 0.5, 0.5938, 0.5625, 0.5625, 0.5625, 0.5625, 0.5, 0.5781, 1.0, 0.5691, 0.964, 0.5883, 0.9593, 0.5781, 0.0, 0.5938, 0.0625, 0.5625, 0.0625, 0.5938, 0.4375, 0.5938, 0.5, 0.5625, 0.5, 0.5625, 0.4375, 0.5938, 0.375, 0.5938, 0.4375, 0.5625, 0.4375, 0.5625, 0.375, 0.5938, 0.3125, 0.5938, 0.375, 0.5625, 0.375, 0.5625, 0.3125, 0.5938, 0.25, 0.5938, 0.3125, 0.5625, 0.3125, 0.5625, 0.25, 0.3298, 0.8552, 0.3125, 0.8125, 0.3348, 0.8241, 0.5938, 0.1875, 0.5938, 0.25, 0.5625, 0.25, 0.5625, 0.1875, 0.5938, 0.625, 0.5938, 0.6875, 0.5625, 0.6875, 0.5625, 0.625, 0.5625, 0.3125, 0.5625, 0.375, 0.5312, 0.375, 0.5312, 0.3125, 0.5625, 0.25, 0.5625, 0.3125, 0.5312, 0.3125, 0.5312, 0.25, 0.3438, 0.9275, 0.3125, 0.9375, 0.3125, 0.875, 0.3293, 0.8882, 0.5625, 0.1875, 0.5625, 0.25, 0.5312, 0.25, 0.5312, 0.1875, 0.5312, 0.625, 0.5625, 0.625, 0.5586, 0.685, 0.5312, 0.684, 0.5625, 0.125, 0.5625, 0.1875, 0.5312, 0.1875, 0.5312, 0.125, 0.5625, 0.5625, 0.5625, 0.625, 0.5312, 0.625, 0.5312, 0.5625, 0.5625, 0.0625, 0.5625, 0.125, 0.5312, 0.125, 0.5312, 0.0625, 0.5625, 0.5, 0.5625, 0.5625, 0.5312, 0.5625, 0.5312, 0.5, 0.3911, 0.7068, 0.375, 0.6875, 0.4062, 0.6875, 0.4062, 0.6981, 0.5469, 0.0, 0.5625, 0.0625, 0.5312, 0.0625, 0.5625, 0.4375, 0.5625, 0.5, 0.5312, 0.5, 0.5312, 0.4375, 0.5625, 0.375, 0.5625, 0.4375, 0.5312, 0.4375, 0.5312, 0.375, 0.5312, 0.5625, 0.5312, 0.625, 0.5, 0.625, 0.5, 0.5625, 0.5312, 0.0625, 0.5312, 0.125, 0.5, 0.125, 0.5, 0.0625, 0.5312, 0.5, 0.5312, 0.5625, 0.5, 0.5625, 0.5, 0.5, 0.52, 0.6797, 0.5, 0.625, 0.5312, 0.625, 0.5312, 0.684, 0.5156, 0.0, 0.5312, 0.0625, 0.5, 0.0625, 0.5312, 0.4375, 0.5312, 0.5, 0.5, 0.5, 0.5, 0.4375, 0.5312, 0.375, 0.5312, 0.4375, 0.5, 0.4375, 0.5, 0.375, 0.5312, 0.3125, 0.5312, 0.375, 0.5, 0.375, 0.5, 0.3125, 0.5312, 0.25, 0.5312, 0.3125, 0.5, 0.3125, 0.5, 0.25, 0.5312, 0.1875, 0.5312, 0.25, 0.5, 0.25, 0.5, 0.1875, 0.5, 0.6819, 0.5, 0.625, 0.52, 0.6797, 0.5, 0.6819, 0.5312, 0.125, 0.5312, 0.1875, 0.5, 0.1875, 0.5, 0.125, 0.5, 0.3125, 0.5, 0.375, 0.4688, 0.375, 0.4687, 0.3125, 0.5, 0.25, 0.5, 0.3125, 0.4687, 0.3125, 0.4688, 0.25, 0.5, 0.1875, 0.5, 0.25, 0.4688, 0.25, 0.4688, 0.1875, 0.4687, 0.684, 0.4688, 0.625, 0.5, 0.625, 0.48, 0.6797, 0.5, 0.125, 0.5, 0.1875, 0.4688, 0.1875, 0.4688, 0.125, 0.5, 0.5625, 0.5, 0.625, 0.4688, 0.625, 0.4688, 0.5625, 0.5, 0.0625, 0.5, 0.125, 0.4688, 0.125, 0.4688, 0.0625, 0.5, 0.5, 0.5, 0.5625, 0.4688, 0.5625, 0.4687, 0.5, 0.3428, 0.7951, 0.3125, 0.75, 0.3438, 0.75, 0.4844, 0.0, 0.5, 0.0625, 0.4688, 0.0625, 0.5, 0.4375, 0.5, 0.5, 0.4687, 0.5, 0.4688, 0.4375, 0.5, 0.375, 0.5, 0.4375, 0.4688, 0.4375, 0.4688, 0.375, 0.4688, 0.0625, 0.4688, 0.125, 0.4375, 0.125, 0.4375, 0.0625, 0.4687, 0.5, 0.4688, 0.5625, 0.4375, 0.5625, 0.4375, 0.5, 0.5625, 0.6875, 0.5938, 0.6875, 0.5933, 0.6976, 0.4531, 0.0, 0.4688, 0.0625, 0.4375, 0.0625, 0.4688, 0.4375, 0.4687, 0.5, 0.4375, 0.5, 0.4375, 0.4375, 0.4688, 0.375, 0.4688, 0.4375, 0.4375, 0.4375, 0.4375, 0.375, 0.4687, 0.3125, 0.4688, 0.375, 0.4375, 0.375, 0.4375, 0.3125, 0.4688, 0.25, 0.4687, 0.3125, 0.4375, 0.3125, 0.4375, 0.25, 0.4688, 0.1875, 0.4688, 0.25, 0.4375, 0.25, 0.4375, 0.1875, 0.4375, 0.6875, 0.4375, 0.625, 0.4414, 0.685, 0.4688, 0.125, 0.4688, 0.1875, 0.4375, 0.1875, 0.4375, 0.125, 0.4688, 0.5625, 0.4688, 0.625, 0.4375, 0.625, 0.4375, 0.5625, 0.4375, 0.25, 0.4375, 0.3125, 0.4062, 0.3125, 0.4062, 0.25, 0.4062, 0.6981, 0.4062, 0.6875, 0.4235, 0.6887, 0.4375, 0.1875, 0.4375, 0.25, 0.4062, 0.25, 0.4062, 0.1875, 0.4375, 0.625, 0.4375, 0.6875, 0.4062, 0.6875, 0.4062, 0.625, 0.4375, 0.125, 0.4375, 0.1875, 0.4062, 0.1875, 0.4062, 0.125, 0.4375, 0.5625, 0.4375, 0.625, 0.4062, 0.625, 0.4062, 0.5625, 0.4375, 0.0625, 0.4375, 0.125, 0.4062, 0.125, 0.4062, 0.0625, 0.4375, 0.5, 0.4375, 0.5625, 0.4062, 0.5625, 0.4062, 0.5, 0.4309, 0.964, 0.4219, 1.0, 0.4117, 0.9593, 0.4219, 0.0, 0.4375, 0.0625, 0.4062, 0.0625, 0.4375, 0.4375, 0.4375, 0.5, 0.4062, 0.5, 0.4062, 0.4375, 0.4375, 0.375, 0.4375, 0.4375, 0.4062, 0.4375, 0.4062, 0.375, 0.4375, 0.3125, 0.4375, 0.375, 0.4062, 0.375, 0.4062, 0.3125, 0.4062, 0.5, 0.4062, 0.5625, 0.375, 0.5625, 0.375, 0.5, 0.5586, 0.685, 0.5625, 0.625, 0.5618, 0.6875, 0.3906, 0.0, 0.4062, 0.0625, 0.375, 0.0625, 0.4062, 0.4375, 0.4062, 0.5, 0.375, 0.5, 0.375, 0.4375, 0.4062, 0.375, 0.4062, 0.4375, 0.375, 0.4375, 0.375, 0.375, 0.4062, 0.3125, 0.4062, 0.375, 0.375, 0.375, 0.375, 0.3125, 0.4062, 0.25, 0.4062, 0.3125, 0.375, 0.3125, 0.375, 0.25, 0.375, 0.7279, 0.375, 0.6875, 0.3911, 0.7068, 0.4062, 0.1875, 0.4062, 0.25, 0.375, 0.25, 0.375, 0.1875, 0.4062, 0.625, 0.4062, 0.6875, 0.375, 0.6875, 0.375, 0.625, 0.4062, 0.125, 0.4062, 0.1875, 0.375, 0.1875, 0.375, 0.125, 0.4062, 0.5625, 0.4062, 0.625, 0.375, 0.625, 0.375, 0.5625, 0.4062, 0.0625, 0.4062, 0.125, 0.375, 0.125, 0.375, 0.0625, 0.375, 0.25, 0.375, 0.3125, 0.3438, 0.3125, 0.3438, 0.25, 0.3617, 0.75, 0.3438, 0.6875, 0.375, 0.6875, 0.375, 0.7279, 0.375, 0.1875, 0.375, 0.25, 0.3438, 0.25, 0.3438, 0.1875, 0.375, 0.625, 0.375, 0.6875, 0.3438, 0.6875, 0.3438, 0.625, 0.375, 0.125, 0.375, 0.1875, 0.3438, 0.1875, 0.3438, 0.125, 0.375, 0.5625, 0.375, 0.625, 0.3438, 0.625, 0.3438, 0.5625, 0.375, 0.0625, 0.375, 0.125, 0.3438, 0.125, 0.3438, 0.0625, 0.375, 0.5, 0.375, 0.5625, 0.3438, 0.5625, 0.3437, 0.5, 0.3594, 1.0, 0.3438, 0.9375, 0.3717, 0.9507, 0.3594, 0.0, 0.375, 0.0625, 0.3438, 0.0625, 0.375, 0.4375, 0.375, 0.5, 0.3437, 0.5, 0.3438, 0.4375, 0.3541, 0.9375, 0.3438, 0.9375, 0.3438, 0.9275, 0.375, 0.375, 0.375, 0.4375, 0.3438, 0.4375, 0.3438, 0.375, 0.375, 0.3125, 0.375, 0.375, 0.3438, 0.375, 0.3438, 0.3125, 0.3438, 0.7929, 0.3438, 0.75, 0.3617, 0.75, 0.3527, 0.7673, 0.3281, 0.0, 0.3438, 0.0625, 0.3125, 0.0625, 0.3438, 0.4375, 0.3437, 0.5, 0.3125, 0.5, 0.3125, 0.4375, 0.3438, 0.9375, 0.3125, 0.9375, 0.3438, 0.9275, 0.3438, 0.375, 0.3438, 0.4375, 0.3125, 0.4375, 0.3125, 0.375, 0.3295, 0.875, 0.3125, 0.875, 0.3125, 0.8125, 0.3298, 0.8552, 0.3438, 0.3125, 0.3438, 0.375, 0.3125, 0.375, 0.3125, 0.3125, 0.3386, 0.8125, 0.3125, 0.8125, 0.3125, 0.75, 0.3428, 0.7951, 0.3438, 0.25, 0.3438, 0.3125, 0.3125, 0.3125, 0.3125, 0.25, 0.3438, 0.6875, 0.3438, 0.75, 0.3125, 0.75, 0.3125, 0.6875, 0.3438, 0.1875, 0.3438, 0.25, 0.3125, 0.25, 0.3125, 0.1875, 0.3438, 0.625, 0.3438, 0.6875, 0.3125, 0.6875, 0.3125, 0.625, 0.3438, 0.125, 0.3438, 0.1875, 0.3125, 0.1875, 0.3125, 0.125, 0.3438, 0.5625, 0.3438, 0.625, 0.3125, 0.625, 0.3125, 0.5625, 0.3438, 0.0625, 0.3438, 0.125, 0.3125, 0.125, 0.3125, 0.0625, 0.3437, 0.5, 0.3438, 0.5625, 0.3125, 0.5625, 0.3125, 0.5, 0.3281, 1.0, 0.3125, 0.9375, 0.3438, 0.9375, 0.3125, 0.1875, 0.3125, 0.25, 0.2812, 0.25, 0.2812, 0.1875, 0.3125, 0.625, 0.3125, 0.6875, 0.2812, 0.6875, 0.2812, 0.625, 0.3125, 0.125, 0.3125, 0.1875, 0.2812, 0.1875, 0.2812, 0.125, 0.3125, 0.5625, 0.3125, 0.625, 0.2812, 0.625, 0.2812, 0.5625, 0.3125, 0.0625, 0.3125, 0.125, 0.2812, 0.125, 0.2812, 0.0625, 0.3125, 0.5, 0.3125, 0.5625, 0.2812, 0.5625, 0.2812, 0.5, 0.3125, 0.9375, 0.2969, 1.0, 0.2812, 0.9375, 0.2969, 0.0, 0.3125, 0.0625, 0.2812, 0.0625, 0.3125, 0.4375, 0.3125, 0.5, 0.2812, 0.5, 0.2812, 0.4375, 0.3125, 0.875, 0.3125, 0.9375, 0.2812, 0.9375, 0.2812, 0.875, 0.3125, 0.375, 0.3125, 0.4375, 0.2812, 0.4375, 0.2812, 0.375, 0.3125, 0.8125, 0.3125, 0.875, 0.2812, 0.875, 0.2812, 0.8125, 0.3125, 0.3125, 0.3125, 0.375, 0.2812, 0.375, 0.2812, 0.3125, 0.3125, 0.75, 0.3125, 0.8125, 0.2812, 0.8125, 0.2812, 0.75, 0.3125, 0.25, 0.3125, 0.3125, 0.2812, 0.3125, 0.2812, 0.25, 0.3125, 0.6875, 0.3125, 0.75, 0.2812, 0.75, 0.2812, 0.6875, 0.2812, 0.875, 0.2812, 0.9375, 0.25, 0.9375, 0.25, 0.875, 0.2812, 0.375, 0.2812, 0.4375, 0.25, 0.4375, 0.25, 0.375, 0.2812, 0.8125, 0.2812, 0.875, 0.25, 0.875, 0.25, 0.8125, 0.2812, 0.3125, 0.2812, 0.375, 0.25, 0.375, 0.25, 0.3125, 0.2812, 0.75, 0.2812, 0.8125, 0.25, 0.8125, 0.25, 0.75, 0.2812, 0.25, 0.2812, 0.3125, 0.25, 0.3125, 0.25, 0.25, 0.2812, 0.6875, 0.2812, 0.75, 0.25, 0.75, 0.25, 0.6875, 0.2812, 0.1875, 0.2812, 0.25, 0.25, 0.25, 0.25, 0.1875, 0.2812, 0.625, 0.2812, 0.6875, 0.25, 0.6875, 0.25, 0.625, 0.2812, 0.125, 0.2812, 0.1875, 0.25, 0.1875, 0.25, 0.125, 0.2812, 0.5625, 0.2812, 0.625, 0.25, 0.625, 0.25, 0.5625, 0.2812, 0.0625, 0.2812, 0.125, 0.25, 0.125, 0.25, 0.0625, 0.2812, 0.5, 0.2812, 0.5625, 0.25, 0.5625, 0.25, 0.5, 0.2812, 0.9375, 0.2656, 1.0, 0.25, 0.9375, 0.2656, 0.0, 0.2812, 0.0625, 0.25, 0.0625, 0.2812, 0.4375, 0.2812, 0.5, 0.25, 0.5, 0.25, 0.4375, 0.25, 0.625, 0.25, 0.6875, 0.2188, 0.6875, 0.2188, 0.625, 0.25, 0.125, 0.25, 0.1875, 0.2188, 0.1875, 0.2188, 0.125, 0.25, 0.5625, 0.25, 0.625, 0.2188, 0.625, 0.2188, 0.5625, 0.25, 0.0625, 0.25, 0.125, 0.2188, 0.125, 0.2188, 0.0625, 0.25, 0.5, 0.25, 0.5625, 0.2188, 0.5625, 0.2187, 0.5, 0.25, 0.9375, 0.2344, 1.0, 0.2188, 0.9375, 0.2344, 0.0, 0.25, 0.0625, 0.2188, 0.0625, 0.25, 0.4375, 0.25, 0.5, 0.2187, 0.5, 0.2188, 0.4375, 0.25, 0.875, 0.25, 0.9375, 0.2188, 0.9375, 0.2188, 0.875, 0.25, 0.375, 0.25, 0.4375, 0.2188, 0.4375, 0.2188, 0.375, 0.25, 0.8125, 0.25, 0.875, 0.2188, 0.875, 0.2188, 0.8125, 0.25, 0.3125, 0.25, 0.375, 0.2188, 0.375, 0.2188, 0.3125, 0.25, 0.75, 0.25, 0.8125, 0.2188, 0.8125, 0.2188, 0.75, 0.25, 0.25, 0.25, 0.3125, 0.2188, 0.3125, 0.2188, 0.25, 0.25, 0.6875, 0.25, 0.75, 0.2188, 0.75, 0.2188, 0.6875, 0.25, 0.1875, 0.25, 0.25, 0.2188, 0.25, 0.2188, 0.1875, 0.2188, 0.375, 0.2188, 0.4375, 0.1875, 0.4375, 0.1875, 0.375, 0.2188, 0.8125, 0.2188, 0.875, 0.1875, 0.875, 0.1875, 0.8125, 0.2188, 0.3125, 0.2188, 0.375, 0.1875, 0.375, 0.1875, 0.3125, 0.2188, 0.75, 0.2188, 0.8125, 0.1875, 0.8125, 0.1875, 0.75, 0.2188, 0.25, 0.2188, 0.3125, 0.1875, 0.3125, 0.1875, 0.25, 0.2188, 0.6875, 0.2188, 0.75, 0.1875, 0.75, 0.1875, 0.6875, 0.2188, 0.1875, 0.2188, 0.25, 0.1875, 0.25, 0.1875, 0.1875, 0.2188, 0.625, 0.2188, 0.6875, 0.1875, 0.6875, 0.1875, 0.625, 0.2188, 0.125, 0.2188, 0.1875, 0.1875, 0.1875, 0.1875, 0.125, 0.2188, 0.5625, 0.2188, 0.625, 0.1875, 0.625, 0.1875, 0.5625, 0.2188, 0.0625, 0.2188, 0.125, 0.1875, 0.125, 0.1875, 0.0625, 0.2187, 0.5, 0.2188, 0.5625, 0.1875, 0.5625, 0.1875, 0.5, 0.2188, 0.9375, 0.2031, 1.0, 0.1875, 0.9375, 0.2031, 0.0, 0.2188, 0.0625, 0.1875, 0.0625, 0.2188, 0.4375, 0.2187, 0.5, 0.1875, 0.5, 0.1875, 0.4375, 0.2188, 0.875, 0.2188, 0.9375, 0.1875, 0.9375, 0.1875, 0.875, 0.1875, 0.125, 0.1875, 0.1875, 0.1562, 0.1875, 0.1562, 0.125, 0.1875, 0.5625, 0.1875, 0.625, 0.1563, 0.625, 0.1562, 0.5625, 0.1875, 0.0625, 0.1875, 0.125, 0.1562, 0.125, 0.1563, 0.0625, 0.1875, 0.5, 0.1875, 0.5625, 0.1562, 0.5625, 0.1562, 0.5, 0.1875, 0.9375, 0.1719, 1.0, 0.1563, 0.9375, 0.1719, 0.0, 0.1875, 0.0625, 0.1563, 0.0625, 0.1875, 0.4375, 0.1875, 0.5, 0.1562, 0.5, 0.1562, 0.4375, 0.1875, 0.875, 0.1875, 0.9375, 0.1563, 0.9375, 0.1562, 0.875, 0.1875, 0.375, 0.1875, 0.4375, 0.1562, 0.4375, 0.1563, 0.375, 0.1875, 0.8125, 0.1875, 0.875, 0.1562, 0.875, 0.1562, 0.8125, 0.1875, 0.3125, 0.1875, 0.375, 0.1563, 0.375, 0.1562, 0.3125, 0.1875, 0.75, 0.1875, 0.8125, 0.1562, 0.8125, 0.1562, 0.75, 0.1875, 0.25, 0.1875, 0.3125, 0.1562, 0.3125, 0.1562, 0.25, 0.1875, 0.6875, 0.1875, 0.75, 0.1562, 0.75, 0.1562, 0.6875, 0.1875, 0.1875, 0.1875, 0.25, 0.1562, 0.25, 0.1562, 0.1875, 0.1875, 0.625, 0.1875, 0.6875, 0.1562, 0.6875, 0.1563, 0.625, 0.1562, 0.8125, 0.1562, 0.875, 0.125, 0.875, 0.125, 0.8125, 0.1562, 0.3125, 0.1563, 0.375, 0.125, 0.375, 0.125, 0.3125, 0.1562, 0.75, 0.1562, 0.8125, 0.125, 0.8125, 0.125, 0.75, 0.1562, 0.25, 0.1562, 0.3125, 0.125, 0.3125, 0.125, 0.25, 0.1562, 0.6875, 0.1562, 0.75, 0.125, 0.75, 0.125, 0.6875, 0.1562, 0.1875, 0.1562, 0.25, 0.125, 0.25, 0.125, 0.1875, 0.1563, 0.625, 0.1562, 0.6875, 0.125, 0.6875, 0.125, 0.625, 0.1562, 0.125, 0.1562, 0.1875, 0.125, 0.1875, 0.125, 0.125, 0.1562, 0.5625, 0.1563, 0.625, 0.125, 0.625, 0.125, 0.5625, 0.1563, 0.0625, 0.1562, 0.125, 0.125, 0.125, 0.125, 0.0625, 0.1562, 0.5, 0.1562, 0.5625, 0.125, 0.5625, 0.125, 0.5, 0.1563, 0.9375, 0.1406, 1.0, 0.125, 0.9375, 0.1406, 0.0, 0.1563, 0.0625, 0.125, 0.0625, 0.1562, 0.4375, 0.1562, 0.5, 0.125, 0.5, 0.125, 0.4375, 0.1562, 0.875, 0.1563, 0.9375, 0.125, 0.9375, 0.125, 0.875, 0.1563, 0.375, 0.1562, 0.4375, 0.125, 0.4375, 0.125, 0.375, 0.125, 0.625, 0.125, 0.6875, 0.09375, 0.6875, 0.09375, 0.625, 0.125, 0.125, 0.125, 0.1875, 0.09375, 0.1875, 0.09375, 0.125, 0.125, 0.5625, 0.125, 0.625, 0.09375, 0.625, 0.09375, 0.5625, 0.125, 0.0625, 0.125, 0.125, 0.09375, 0.125, 0.09375, 0.0625, 0.125, 0.5, 0.125, 0.5625, 0.09375, 0.5625, 0.09375, 0.5, 0.125, 0.9375, 0.1094, 1.0, 0.09375, 0.9375, 0.1094, 0.0, 0.125, 0.0625, 0.09375, 0.0625, 0.125, 0.4375, 0.125, 0.5, 0.09375, 0.5, 0.09375, 0.4375, 0.125, 0.875, 0.125, 0.9375, 0.09375, 0.9375, 0.09375, 0.875, 0.125, 0.375, 0.125, 0.4375, 0.09375, 0.4375, 0.09375, 0.375, 0.125, 0.8125, 0.125, 0.875, 0.09375, 0.875, 0.09375, 0.8125, 0.125, 0.3125, 0.125, 0.375, 0.09375, 0.375, 0.09375, 0.3125, 0.125, 0.75, 0.125, 0.8125, 0.09375, 0.8125, 0.09375, 0.75, 0.125, 0.25, 0.125, 0.3125, 0.09375, 0.3125, 0.09375, 0.25, 0.125, 0.6875, 0.125, 0.75, 0.09375, 0.75, 0.09375, 0.6875, 0.125, 0.1875, 0.125, 0.25, 0.09375, 0.25, 0.09375, 0.1875, 0.09375, 0.375, 0.09375, 0.4375, 0.0625, 0.4375, 0.0625, 0.375, 0.09375, 0.8125, 0.09375, 0.875, 0.0625, 0.875, 0.0625, 0.8125, 0.09375, 0.3125, 0.09375, 0.375, 0.0625, 0.375, 0.0625, 0.3125, 0.09375, 0.75, 0.09375, 0.8125, 0.0625, 0.8125, 0.0625, 0.75, 0.09375, 0.25, 0.09375, 0.3125, 0.0625, 0.3125, 0.0625, 0.25, 0.09375, 0.6875, 0.09375, 0.75, 0.0625, 0.75, 0.0625, 0.6875, 0.09375, 0.1875, 0.09375, 0.25, 0.0625, 0.25, 0.0625, 0.1875, 0.09375, 0.625, 0.09375, 0.6875, 0.0625, 0.6875, 0.0625, 0.625, 0.09375, 0.125, 0.09375, 0.1875, 0.0625, 0.1875, 0.0625, 0.125, 0.09375, 0.5625, 0.09375, 0.625, 0.0625, 0.625, 0.0625, 0.5625, 0.09375, 0.0625, 0.09375, 0.125, 0.0625, 0.125, 0.0625, 0.0625, 0.09375, 0.5, 0.09375, 0.5625, 0.0625, 0.5625, 0.0625, 0.5, 0.09375, 0.9375, 0.07812, 1.0, 0.0625, 0.9375, 0.07812, 0.0, 0.09375, 0.0625, 0.0625, 0.0625, 0.09375, 0.4375, 0.09375, 0.5, 0.0625, 0.5, 0.0625, 0.4375, 0.09375, 0.875, 0.09375, 0.9375, 0.0625, 0.9375, 0.0625, 0.875, 0.0625, 0.125, 0.0625, 0.1875, 0.03125, 0.1875, 0.03125, 0.125, 0.0625, 0.5625, 0.0625, 0.625, 0.03125, 0.625, 0.03125, 0.5625, 0.0625, 0.0625, 0.0625, 0.125, 0.03125, 0.125, 0.03125, 0.0625, 0.0625, 0.5, 0.0625, 0.5625, 0.03125, 0.5625, 0.03125, 0.5, 0.0625, 0.9375, 0.04687, 1.0, 0.03125, 0.9375, 0.04687, 0.0, 0.0625, 0.0625, 0.03125, 0.0625, 0.0625, 0.4375, 0.0625, 0.5, 0.03125, 0.5, 0.03125, 0.4375, 0.0625, 0.875, 0.0625, 0.9375, 0.03125, 0.9375, 0.03125, 0.875, 0.0625, 0.375, 0.0625, 0.4375, 0.03125, 0.4375, 0.03125, 0.375, 0.0625, 0.8125, 0.0625, 0.875, 0.03125, 0.875, 0.03125, 0.8125, 0.0625, 0.3125, 0.0625, 0.375, 0.03125, 0.375, 0.03125, 0.3125, 0.0625, 0.75, 0.0625, 0.8125, 0.03125, 0.8125, 0.03125, 0.75, 0.0625, 0.25, 0.0625, 0.3125, 0.03125, 0.3125, 0.03125, 0.25, 0.0625, 0.6875, 0.0625, 0.75, 0.03125, 0.75, 0.03125, 0.6875, 0.0625, 0.1875, 0.0625, 0.25, 0.03125, 0.25, 0.03125, 0.1875, 0.0625, 0.625, 0.0625, 0.6875, 0.03125, 0.6875, 0.03125, 0.625, 0.03125, 0.8125, 0.03125, 0.875, 0.0, 0.875, 0.0, 0.8125, 0.03125, 0.3125, 0.03125, 0.375, 0.0, 0.375, 0.0, 0.3125, 0.03125, 0.75, 0.03125, 0.8125, 0.0, 0.8125, 0.0, 0.75, 0.03125, 0.25, 0.03125, 0.3125, 0.0, 0.3125, 0.0, 0.25, 0.03125, 0.6875, 0.03125, 0.75, 0.0, 0.75, 0.0, 0.6875, 0.03125, 0.1875, 0.03125, 0.25, 0.0, 0.25, 0.0, 0.1875, 0.03125, 0.625, 0.03125, 0.6875, 0.0, 0.6875, 0.0, 0.625, 0.03125, 0.125, 0.03125, 0.1875, 0.0, 0.1875, 0.0, 0.125, 0.03125, 0.5625, 0.03125, 0.625, 0.0, 0.625, 0.0, 0.5625, 0.03125, 0.0625, 0.03125, 0.125, 0.0, 0.125, 0.0, 0.0625, 0.03125, 0.5, 0.03125, 0.5625, 0.0, 0.5625, 0.0, 0.5, 0.03125, 0.9375, 0.01562, 1.0, 0.0, 0.9375, 0.01562, 0.0, 0.03125, 0.0625, 0.0, 0.0625, 0.03125, 0.4375, 0.03125, 0.5, 0.0, 0.5, 0.0, 0.4375, 0.03125, 0.875, 0.03125, 0.9375, 0.0, 0.9375, 0.0, 0.875, 0.03125, 0.375, 0.03125, 0.4375, 0.0, 0.4375, 0.0, 0.375, 1.0, 0.5625, 1.0, 0.625, 0.9688, 0.625, 0.9687, 0.5625, 1.0, 0.0625, 1.0, 0.125, 0.9687, 0.125, 0.9688, 0.0625, 1.0, 0.5, 1.0, 0.5625, 0.9687, 0.5625, 0.9687, 0.5, 1.0, 0.9375, 0.9844, 1.0, 0.9688, 0.9375, 0.9844, 0.0, 1.0, 0.0625, 0.9688, 0.0625, 1.0, 0.4375, 1.0, 0.5, 0.9687, 0.5, 0.9687, 0.4375, 1.0, 0.875, 1.0, 0.9375, 0.9688, 0.9375, 0.9687, 0.875, 1.0, 0.375, 1.0, 0.4375, 0.9687, 0.4375, 0.9688, 0.375, 1.0, 0.8125, 1.0, 0.875, 0.9687, 0.875, 0.9687, 0.8125, 1.0, 0.3125, 1.0, 0.375, 0.9688, 0.375, 0.9687, 0.3125, 1.0, 0.75, 1.0, 0.8125, 0.9687, 0.8125, 0.9688, 0.75, 1.0, 0.25, 1.0, 0.3125, 0.9687, 0.3125, 0.9688, 0.25, 1.0, 0.6875, 1.0, 0.75, 0.9688, 0.75, 0.9687, 0.6875, 1.0, 0.1875, 1.0, 0.25, 0.9688, 0.25, 0.9687, 0.1875, 1.0, 0.625, 1.0, 0.6875, 0.9687, 0.6875, 0.9688, 0.625, 1.0, 0.125, 1.0, 0.1875, 0.9687, 0.1875, 0.9687, 0.125, 0.9687, 0.3125, 0.9688, 0.375, 0.9375, 0.375, 0.9375, 0.3125, 0.9688, 0.75, 0.9687, 0.8125, 0.9375, 0.8125, 0.9375, 0.75, 0.9688, 0.25, 0.9687, 0.3125, 0.9375, 0.3125, 0.9375, 0.25, 0.9687, 0.6875, 0.9688, 0.75, 0.9375, 0.75, 0.9375, 0.6875, 0.9687, 0.1875, 0.9688, 0.25, 0.9375, 0.25, 0.9375, 0.1875, 0.9688, 0.625, 0.9687, 0.6875, 0.9375, 0.6875, 0.9375, 0.625, 0.9687, 0.125, 0.9687, 0.1875, 0.9375, 0.1875, 0.9375, 0.125, 0.9687, 0.5625, 0.9688, 0.625, 0.9375, 0.625, 0.9375, 0.5625, 0.9688, 0.0625, 0.9687, 0.125, 0.9375, 0.125, 0.9375, 0.0625, 0.9687, 0.5, 0.9687, 0.5625, 0.9375, 0.5625, 0.9375, 0.5, 0.9688, 0.9375, 0.9531, 1.0, 0.9375, 0.9375, 0.9531, 0.0, 0.9688, 0.0625, 0.9375, 0.0625, 0.9687, 0.4375, 0.9687, 0.5, 0.9375, 0.5, 0.9375, 0.4375, 0.9687, 0.875, 0.9688, 0.9375, 0.9375, 0.9375, 0.9375, 0.875, 0.9688, 0.375, 0.9687, 0.4375, 0.9375, 0.4375, 0.9375, 0.375, 0.9687, 0.8125, 0.9687, 0.875, 0.9375, 0.875, 0.9375, 0.8125, 0.9375, 0.0625, 0.9375, 0.125, 0.9062, 0.125, 0.9062, 0.0625, 0.9375, 0.5, 0.9375, 0.5625, 0.9062, 0.5625, 0.9062, 0.5, 0.9375, 0.9375, 0.9219, 1.0, 0.9062, 0.9375, 0.9219, 0.0, 0.9375, 0.0625, 0.9062, 0.0625, 0.9375, 0.4375, 0.9375, 0.5, 0.9062, 0.5, 0.9062, 0.4375, 0.9375, 0.875, 0.9375, 0.9375, 0.9062, 0.9375, 0.9062, 0.875, 0.9375, 0.375, 0.9375, 0.4375, 0.9062, 0.4375, 0.9062, 0.375, 0.9375, 0.8125, 0.9375, 0.875, 0.9062, 0.875, 0.9062, 0.8125, 0.9375, 0.3125, 0.9375, 0.375, 0.9062, 0.375, 0.9062, 0.3125, 0.9375, 0.75, 0.9375, 0.8125, 0.9062, 0.8125, 0.9062, 0.75, 0.9375, 0.25, 0.9375, 0.3125, 0.9062, 0.3125, 0.9062, 0.25, 0.9375, 0.6875, 0.9375, 0.75, 0.9062, 0.75, 0.9062, 0.6875, 0.9375, 0.1875, 0.9375, 0.25, 0.9062, 0.25, 0.9062, 0.1875, 0.9375, 0.625, 0.9375, 0.6875, 0.9062, 0.6875, 0.9062, 0.625, 0.9375, 0.125, 0.9375, 0.1875, 0.9062, 0.1875, 0.9062, 0.125, 0.9375, 0.5625, 0.9375, 0.625, 0.9062, 0.625, 0.9062, 0.5625, 0.9062, 0.25, 0.9062, 0.3125, 0.875, 0.3125, 0.875, 0.25, 0.9062, 0.6875, 0.9062, 0.75, 0.875, 0.75, 0.875, 0.6875, 0.9062, 0.1875, 0.9062, 0.25, 0.875, 0.25, 0.875, 0.1875, 0.9062, 0.625, 0.9062, 0.6875, 0.875, 0.6875, 0.875, 0.625, 0.9062, 0.125, 0.9062, 0.1875, 0.875, 0.1875, 0.875, 0.125, 0.9062, 0.5625, 0.9062, 0.625, 0.875, 0.625, 0.875, 0.5625, 0.9062, 0.0625, 0.9062, 0.125, 0.875, 0.125, 0.875, 0.0625, 0.9062, 0.5, 0.9062, 0.5625, 0.875, 0.5625, 0.875, 0.5, 0.9062, 0.9375, 0.8906, 1.0, 0.875, 0.9375, 0.8906, 0.0, 0.9062, 0.0625, 0.875, 0.0625, 0.9062, 0.4375, 0.9062, 0.5, 0.875, 0.5, 0.875, 0.4375, 0.9062, 0.875, 0.9062, 0.9375, 0.875, 0.9375, 0.875, 0.875, 0.9062, 0.375, 0.9062, 0.4375, 0.875, 0.4375, 0.875, 0.375, 0.9062, 0.8125, 0.9062, 0.875, 0.875, 0.875, 0.875, 0.8125, 0.9062, 0.3125, 0.9062, 0.375, 0.875, 0.375, 0.875, 0.3125, 0.9062, 0.75, 0.9062, 0.8125, 0.875, 0.8125, 0.875, 0.75, 0.875, 0.9375, 0.8594, 1.0, 0.8438, 0.9375, 0.8594, 0.0, 0.875, 0.0625, 0.8438, 0.0625, 0.875, 0.4375, 0.875, 0.5, 0.8437, 0.5, 0.8437, 0.4375, 0.875, 0.875, 0.875, 0.9375, 0.8438, 0.9375, 0.8438, 0.875, 0.875, 0.375, 0.875, 0.4375, 0.8437, 0.4375, 0.8438, 0.375, 0.875, 0.8125, 0.875, 0.875, 0.8438, 0.875, 0.8437, 0.8125, 0.875, 0.3125, 0.875, 0.375, 0.8438, 0.375, 0.8437, 0.3125, 0.875, 0.75, 0.875, 0.8125, 0.8437, 0.8125, 0.8438, 0.75, 0.875, 0.25, 0.875, 0.3125, 0.8437, 0.3125, 0.8438, 0.25, 0.875, 0.6875, 0.875, 0.75, 0.8438, 0.75, 0.8437, 0.6875, 0.875, 0.1875, 0.875, 0.25, 0.8438, 0.25, 0.8437, 0.1875, 0.875, 0.625, 0.875, 0.6875, 0.8437, 0.6875, 0.8438, 0.625, 0.875, 0.125, 0.875, 0.1875, 0.8437, 0.1875, 0.8438, 0.125, 0.875, 0.5625, 0.875, 0.625, 0.8438, 0.625, 0.8437, 0.5625, 0.875, 0.0625, 0.875, 0.125, 0.8438, 0.125, 0.8438, 0.0625, 0.875, 0.5, 0.875, 0.5625, 0.8437, 0.5625, 0.8437, 0.5, 0.8437, 0.6875, 0.8438, 0.75, 0.8125, 0.75, 0.8125, 0.6875, 0.8437, 0.1875, 0.8438, 0.25, 0.8125, 0.25, 0.8125, 0.1875, 0.8438, 0.625, 0.8437, 0.6875, 0.8125, 0.6875, 0.8125, 0.625, 0.8438, 0.125, 0.8437, 0.1875, 0.8125, 0.1875, 0.8125, 0.125, 0.8437, 0.5625, 0.8438, 0.625, 0.8125, 0.625, 0.8125, 0.5625, 0.8438, 0.0625, 0.8438, 0.125, 0.8125, 0.125, 0.8125, 0.0625, 0.8437, 0.5, 0.8437, 0.5625, 0.8125, 0.5625, 0.8125, 0.5, 0.8438, 0.9375, 0.8281, 1.0, 0.8125, 0.9375, 0.8281, 0.0, 0.8438, 0.0625, 0.8125, 0.0625, 0.8437, 0.4375, 0.8437, 0.5, 0.8125, 0.5, 0.8125, 0.4375, 0.8438, 0.875, 0.8438, 0.9375, 0.8125, 0.9375, 0.8125, 0.875, 0.8438, 0.375, 0.8437, 0.4375, 0.8125, 0.4375, 0.8125, 0.375, 0.8437, 0.8125, 0.8438, 0.875, 0.8125, 0.875, 0.8125, 0.8125, 0.8437, 0.3125, 0.8438, 0.375, 0.8125, 0.375, 0.8125, 0.3125, 0.8438, 0.75, 0.8437, 0.8125, 0.8125, 0.8125, 0.8125, 0.75, 0.8438, 0.25, 0.8437, 0.3125, 0.8125, 0.3125, 0.8125, 0.25, 0.8125, 0.4375, 0.8125, 0.5, 0.7812, 0.5, 0.7812, 0.4375, 0.8125, 0.875, 0.8125, 0.9375, 0.7812, 0.9375, 0.7812, 0.875, 0.8125, 0.375, 0.8125, 0.4375, 0.7812, 0.4375, 0.7812, 0.375, 0.8125, 0.8125, 0.8125, 0.875, 0.7812, 0.875, 0.7812, 0.8125, 0.8125, 0.3125, 0.8125, 0.375, 0.7812, 0.375, 0.7812, 0.3125, 0.8125, 0.75, 0.8125, 0.8125, 0.7812, 0.8125, 0.7812, 0.75, 0.8125, 0.25, 0.8125, 0.3125, 0.7812, 0.3125, 0.7812, 0.25, 0.8125, 0.6875, 0.8125, 0.75, 0.7812, 0.75, 0.7812, 0.6875, 0.8125, 0.1875, 0.8125, 0.25, 0.7812, 0.25, 0.7812, 0.1875, 0.8125, 0.625, 0.8125, 0.6875, 0.7812, 0.6875, 0.7812, 0.625, 0.8125, 0.125, 0.8125, 0.1875, 0.7812, 0.1875, 0.7812, 0.125, 0.8125, 0.5625, 0.8125, 0.625, 0.7812, 0.625, 0.7812, 0.5625, 0.8125, 0.0625, 0.8125, 0.125, 0.7812, 0.125, 0.7812, 0.0625, 0.8125, 0.5, 0.8125, 0.5625, 0.7812, 0.5625, 0.7812, 0.5, 0.8125, 0.9375, 0.7969, 1.0, 0.7812, 0.9375, 0.7969, 0.0, 0.8125, 0.0625, 0.7812, 0.0625, 0.7812, 0.1875, 0.7812, 0.25, 0.75, 0.25, 0.75, 0.1875, 0.7812, 0.625, 0.7812, 0.6875, 0.75, 0.6875, 0.75, 0.625, 0.7812, 0.125, 0.7812, 0.1875, 0.75, 0.1875, 0.75, 0.125, 0.7812, 0.5625, 0.7812, 0.625, 0.75, 0.625, 0.75, 0.5625, 0.7812, 0.0625, 0.7812, 0.125, 0.75, 0.125, 0.75, 0.0625, 0.7812, 0.5, 0.7812, 0.5625, 0.75, 0.5625, 0.75, 0.5, 0.7812, 0.9375, 0.7656, 1.0, 0.75, 0.9375, 0.7656, 0.0, 0.7812, 0.0625, 0.75, 0.0625, 0.7812, 0.4375, 0.7812, 0.5, 0.75, 0.5, 0.75, 0.4375, 0.7812, 0.875, 0.7812, 0.9375, 0.75, 0.9375, 0.75, 0.875, 0.7812, 0.375, 0.7812, 0.4375, 0.75, 0.4375, 0.75, 0.375, 0.7812, 0.8125, 0.7812, 0.875, 0.75, 0.875, 0.75, 0.8125, 0.7812, 0.3125, 0.7812, 0.375, 0.75, 0.375, 0.75, 0.3125, 0.7812, 0.75, 0.7812, 0.8125, 0.75, 0.8125, 0.75, 0.75, 0.7812, 0.25, 0.7812, 0.3125, 0.75, 0.3125, 0.75, 0.25, 0.7812, 0.6875, 0.7812, 0.75, 0.75, 0.75, 0.75, 0.6875, 1.0, 0.563, 1.0, 0.5, 0.9688, 0.5, 0.9737, 0.5493, 0.9688, 0.546, 0.9688, 0.5, 0.9375, 0.5, 0.9375, 0.5313, 0.9375, 0.5313, 0.9375, 0.5, 0.9062, 0.5, 0.9071, 0.5239, 0.9062, 0.5, 0.875, 0.5, 0.875, 0.5159, 0.9062, 0.5235, 0.875, 0.5, 0.8438, 0.5, 0.8438, 0.5125, 0.875, 0.5159, 0.8438, 0.5, 0.8125, 0.5, 0.8125, 0.5088, 0.8438, 0.5125, 0.8125, 0.5, 0.7812, 0.5, 0.7812, 0.5073, 0.8125, 0.5088, 0.7812, 0.5, 0.75, 0.5, 0.75, 0.5094, 0.7812, 0.5073, 0.75, 0.5094, 0.75, 0.5094, 0.75, 0.5, 0.7188, 0.5, 0.7188, 0.5073, 0.7188, 0.5, 0.6875, 0.5, 0.7009, 0.5114, 0.7188, 0.5073, 0.6875, 0.5, 0.6562, 0.5, 0.6562, 0.5125, 0.6875, 0.5088, 0.6507, 0.5149, 0.6562, 0.5125, 0.6562, 0.5, 0.625, 0.5, 0.625, 0.5, 0.5938, 0.5, 0.5938, 0.5235, 0.625, 0.5159, 0.5938, 0.5235, 0.5938, 0.5, 0.5625, 0.5, 0.5625, 0.5313, 0.5625, 0.5, 0.5312, 0.5, 0.5312, 0.546, 0.5625, 0.5313, 0.5312, 0.5, 0.5, 0.5, 0.5, 0.563, 0.5312, 0.546, 0.5, 0.5, 0.4688, 0.5, 0.4688, 0.5802, 0.5, 0.563, 0.4688, 0.5, 0.4375, 0.5, 0.4402, 0.5982, 0.4688, 0.5802, 0.4375, 0.5, 0.4062, 0.5, 0.4198, 0.6118, 0.4375, 0.5997, 0.4062, 0.6179, 0.4062, 0.5, 0.375, 0.5, 0.375, 0.634, 0.375, 0.634, 0.375, 0.5, 0.3438, 0.5, 0.3569, 0.6443, 0.3438, 0.6485, 0.3438, 0.5, 0.3125, 0.5, 0.3125, 0.6591, 0.3125, 0.6591, 0.3125, 0.5, 0.2812, 0.5, 0.2963, 0.6643, 0.2812, 0.6658, 0.2812, 0.5, 0.25, 0.5, 0.25, 0.6676, 0.2628, 0.6672, 0.25, 0.6676, 0.25, 0.5, 0.2188, 0.5, 0.229, 0.6666, 0.244, 0.6674, 0.2188, 0.6658, 0.2188, 0.5, 0.1875, 0.5, 0.1935, 0.6611, 0.1875, 0.6591, 0.1875, 0.5, 0.1562, 0.5, 0.1562, 0.6485, 0.1562, 0.6485, 0.1562, 0.5, 0.125, 0.5, 0.125, 0.634, 0.125, 0.634, 0.125, 0.5, 0.09375, 0.5, 0.09375, 0.6179, 0.09375, 0.6179, 0.09375, 0.5, 0.0625, 0.5, 0.0625, 0.5997, 0.0625, 0.5997, 0.0625, 0.5, 0.03125, 0.5, 0.03125, 0.5802, 0.03125, 0.5802, 0.03125, 0.5, 0.0, 0.5, 0.006963, 0.5681, 0.2812, 0.5, 0.3125, 0.5, 0.3125, 0.5, 0.2812, 0.5, 0.7968, 0.01461, 0.8418, 0.02827, 0.8833, 0.05045, 0.9197, 0.08029, 0.9496, 0.1167, 0.9717, 0.1582, 0.9854, 0.2032, 0.99, 0.25, 0.9854, 0.2968, 0.9717, 0.3418, 0.9496, 0.3833, 0.9197, 0.4197, 0.8833, 0.4496, 0.8418, 0.4717, 0.7968, 0.4854, 0.75, 0.49, 0.7032, 0.4854, 0.6582, 0.4717, 0.6167, 0.4496, 0.5803, 0.4197, 0.5504, 0.3833, 0.5283, 0.3418, 0.5146, 0.2968, 0.51, 0.25, 0.5146, 0.2032, 0.5283, 0.1582, 0.5504, 0.1167, 0.5803, 0.08029, 0.6167, 0.05045, 0.6582, 0.02827, 0.7032, 0.01461, 0.75, 0.01, 0.1562, 0.5, 0.1875, 0.5, 0.1875, 0.5, 0.1562, 0.5, 0.375, 0.5, 0.4062, 0.5, 0.4062, 0.5, 0.375, 0.5, 0.5625, 0.5, 0.5938, 0.5, 0.5938, 0.5, 0.5625, 0.5, 0.875, 0.5, 0.9062, 0.5, 0.9062, 0.5, 0.875, 0.5, 0.03125, 0.5, 0.0625, 0.5, 0.0625, 0.5, 0.03125, 0.5, 0.25, 0.5, 0.2812, 0.5, 0.2812, 0.5, 0.25, 0.5, 0.625, 0.5, 0.6562, 0.5, 0.6562, 0.5, 0.625, 0.5, 0.8125, 0.5, 0.8438, 0.5, 0.8438, 0.5, 0.8125, 0.5, 0.1875, 0.5, 0.2188, 0.5, 0.2188, 0.5, 0.1875, 0.5, 0.125, 0.5, 0.1562, 0.5, 0.1562, 0.5, 0.125, 0.5, 0.7188, 0.5, 0.75, 0.5, 0.75, 0.5, 0.7188, 0.5, 0.0, 0.5, 0.03125, 0.5, 0.03125, 0.5, 0.0, 0.5, 0.9062, 0.5, 0.9375, 0.5, 0.9375, 0.5, 0.9062, 0.5, 0.7812, 0.5, 0.8125, 0.5, 0.8125, 0.5, 0.7812, 0.5, 0.2188, 0.5, 0.25, 0.5, 0.25, 0.5, 0.2188, 0.5, 0.09375, 0.5, 0.125, 0.5, 0.125, 0.5, 0.09375, 0.5, 0.5, 0.5, 0.5312, 0.5, 0.5312, 0.5, 0.5, 0.5, 0.6562, 0.5, 0.6875, 0.5, 0.6875, 0.5, 0.6562, 0.5, 0.4062, 0.5, 0.4375, 0.5, 0.4375, 0.5, 0.4062, 0.5, 0.6875, 0.5, 0.7188, 0.5, 0.7188, 0.5, 0.6875, 0.5, 0.0625, 0.5, 0.09375, 0.5, 0.09375, 0.5, 0.0625, 0.5, 0.4688, 0.5, 0.5, 0.5, 0.5, 0.5, 0.4688, 0.5, 0.75, 0.5, 0.7812, 0.5, 0.7812, 0.5, 0.75, 0.5, 0.9375, 0.5, 0.9688, 0.5, 0.9688, 0.5, 0.9375, 0.5, 0.3438, 0.5, 0.375, 0.5, 0.375, 0.5, 0.3438, 0.5, 0.5312, 0.5, 0.5625, 0.5, 0.5625, 0.5, 0.5312, 0.5, 0.5938, 0.5, 0.625, 0.5, 0.625, 0.5, 0.5938, 0.5, 0.3125, 0.5, 0.3438, 0.5, 0.3438, 0.5, 0.3125, 0.5, 0.9688, 0.5, 1.0, 0.5, 1.0, 0.5, 0.9688, 0.5, 0.8438, 0.5, 0.875, 0.5, 0.875, 0.5, 0.8438, 0.5, 0.4375, 0.5, 0.4688, 0.5, 0.4688, 0.5, 0.4375, 0.5, 0.6089, 0.7068, 0.625, 0.6875, 0.6231, 0.724, 0.6359, 0.744, 0.6562, 0.6875, 0.6562, 0.75, 0.6611, 0.9211, 0.6875, 0.9375, 0.6562, 0.9375, 0.6702, 0.8552, 0.6875, 0.8125, 0.6875, 0.875, 0.6705, 0.875, 0.6875, 0.75, 0.6562, 0.7929, 0.6562, 0.75, 0.48, 0.6797, 0.5, 0.625, 0.5, 0.6819, 0.3438, 0.6875, 0.3617, 0.75, 0.3438, 0.75])
me_sphere.update()

# ---- objects
ob_sphere = bpy.data.objects.new('Sphere', me_sphere)

# ---- transforms, parenting, visibility, modifiers, constraints
ob_sphere.location = (-1.853, 2.828, 0.0)
ob_sphere.scale = (3.742, 2.579, 1.884)

# ---- collection membership
col_collection.objects.link(ob_sphere)

# ---- scene / render settings (as saved in the file)
scene.frame_start = 1; scene.frame_end = 250; scene.frame_set(1)
scene.render.engine = 'BLENDER_EEVEE_NEXT'
scene.cycles.sampling_pattern = 'TABULATED_SOBOL'
scene.cycles.use_light_tree = False
scene.view_settings.view_transform = 'Filmic'
bpy.context.view_layer.update()

# ---- added for rendering (the .blend has no active camera and no usable light): camera, sun
cam_auto = bpy.data.cameras.new('AutoCamera')
cam_auto.lens = 50.0
cam_auto.sensor_width = 36.0
cam_auto.clip_end = 1000.0
ob_auto_camera = bpy.data.objects.new('AutoCamera', cam_auto)
scene.collection.objects.link(ob_auto_camera)
ob_auto_camera.location = (9.12625, -10.3468, 12.6352)
ob_auto_camera.rotation_euler = (1.09748, -7.21219e-08, 0.694738)
scene.camera = ob_auto_camera
light_auto_sun = bpy.data.lights.new('AutoSun', 'SUN')
light_auto_sun.energy = 3.0
light_auto_sun.angle = 0.0523599
ob_auto_sun = bpy.data.objects.new('AutoSun', light_auto_sun)
scene.collection.objects.link(ob_auto_sun)
ob_auto_sun.rotation_euler = (0.872665, 0.174533, 0.523599)
bpy.context.view_layer.update()
